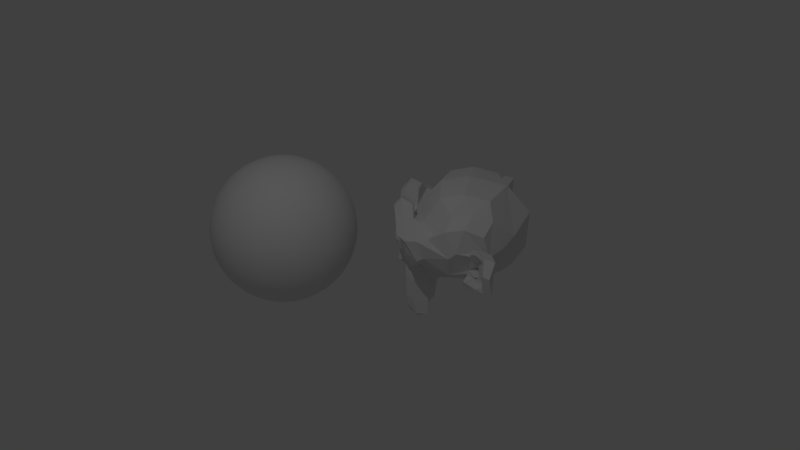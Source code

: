 # Source: cubeMapLodFactor.blend  (saved by Blender 2.78.5; exported with 4.5.12 LTS)
import bpy
from mathutils import Matrix  # noqa: F401  (used for matrix-valued properties, if any)

bpy.ops.wm.read_factory_settings(use_empty=True)
scene = bpy.context.scene
scene.name = 'Scene'

# ---- collections
col_collection_1 = bpy.data.collections.new('Collection 1'); scene.collection.children.link(col_collection_1)
col_collection_2 = bpy.data.collections.new('Collection 2'); scene.collection.children.link(col_collection_2)
col_collection_2.hide_render = True
col_collection_2.hide_viewport = True

# ---- materials (node trees are filled in below, after node groups)
mat_material_001 = bpy.data.materials.new('Material.001')
mat_material_001.alpha_threshold = 0.0
mat_material_001.use_transparent_shadow = False
mat_material_001.roughness = 0.5
mat_material = bpy.data.materials.new('Material')
mat_material.alpha_threshold = 0.0
mat_material.use_transparent_shadow = False
mat_material.roughness = 0.5
mat_material.line_color = (0.0, 0.0, 0.0, 1.0)

# ---- material node trees

# ---- world
world_world = bpy.data.worlds.new('World'); scene.world = world_world
world_world.color = (0.05088, 0.05088, 0.05088)
world_world.use_sun_shadow = False
world_world.sun_shadow_jitter_overblur = 0.0
world_world.cycles.sampling_method = 'MANUAL'

# ---- cameras
cam_camera = bpy.data.cameras.new('Camera')
cam_camera.clip_end = 100.0
cam_camera.lens = 35.0
cam_camera.sensor_width = 32.0
cam_camera.sensor_height = 18.0
cam_camera.ortho_scale = 7.314
cam_camera.dof.focus_distance = 0.0
cam_camera.dof.aperture_fstop = 128.0

# ---- lights
light_lamp = bpy.data.lights.new('Lamp', 'POINT')
light_lamp.transmission_factor = 0.0
light_lamp.cutoff_distance = 30.0
light_lamp.energy = 100.0
light_lamp.shadow_buffer_clip_start = 1.001
light_lamp.shadow_soft_size = 0.1
light_lamp.shadow_maximum_resolution = 0.006
light_lamp.use_absolute_resolution = True

# ---- meshes
me_sphere = bpy.data.meshes.new('Sphere')
me_sphere.from_pydata([(0.0, -3.258e-07, -1.0), (0.03806, 0.1913, 0.9808), (0.07466, 0.3753, 0.9239), (0.1084, 0.5449, 0.8315), (0.1379, 0.6935, 0.7071), (0.1622, 0.8155, 0.5556), (0.1802, 0.9061, 0.3827), (0.1913, 0.9619, 0.1951), (0.1951, 0.9808, 7.55e-08), (0.1913, 0.9619, -0.1951), (0.1802, 0.9061, -0.3827), (0.1622, 0.8155, -0.5556), (0.1379, 0.6935, -0.7071), (0.1084, 0.5449, -0.8315), (0.07466, 0.3753, -0.9239), (0.03806, 0.1913, -0.9808), (0.07466, 0.1802, 0.9808), (0.1464, 0.3536, 0.9239), (0.2126, 0.5133, 0.8315), (0.2706, 0.6533, 0.7071), (0.3182, 0.7682, 0.5556), (0.3536, 0.8536, 0.3827), (0.3753, 0.9061, 0.1951), (0.3827, 0.9239, 7.55e-08), (0.3753, 0.9061, -0.1951), (0.3536, 0.8536, -0.3827), (0.3182, 0.7682, -0.5556), (0.2706, 0.6533, -0.7071), (0.2126, 0.5133, -0.8315), (0.1464, 0.3536, -0.9239), (0.07466, 0.1802, -0.9808), (0.1084, 0.1622, 0.9808), (0.2126, 0.3182, 0.9239), (0.3087, 0.4619, 0.8315), (0.3928, 0.5879, 0.7071), (0.4619, 0.6913, 0.5556), (0.5133, 0.7682, 0.3827), (0.5449, 0.8155, 0.1951), (0.5556, 0.8315, 7.55e-08), (0.5449, 0.8155, -0.1951), (0.5133, 0.7682, -0.3827), (0.4619, 0.6913, -0.5556), (0.3928, 0.5879, -0.7071), (0.3087, 0.4619, -0.8315), (0.2126, 0.3182, -0.9239), (0.1084, 0.1622, -0.9808), (0.1379, 0.1379, 0.9808), (0.2706, 0.2706, 0.9239), (0.3928, 0.3928, 0.8315), (0.5, 0.5, 0.7071), (0.5879, 0.5879, 0.5556), (0.6533, 0.6533, 0.3827), (0.6935, 0.6935, 0.1951), (0.7071, 0.7071, 7.55e-08), (0.6935, 0.6935, -0.1951), (0.6533, 0.6533, -0.3827), (0.5879, 0.5879, -0.5556), (0.5, 0.5, -0.7071), (0.3928, 0.3928, -0.8315), (0.2706, 0.2706, -0.9239), (0.1379, 0.1379, -0.9808), (0.1622, 0.1084, 0.9808), (0.3182, 0.2126, 0.9239), (0.4619, 0.3087, 0.8315), (0.5879, 0.3928, 0.7071), (0.6913, 0.4619, 0.5556), (0.7682, 0.5133, 0.3827), (0.8155, 0.5449, 0.1951), (0.8315, 0.5556, 7.55e-08), (0.8155, 0.5449, -0.1951), (0.7682, 0.5133, -0.3827), (0.6913, 0.4619, -0.5556), (0.5879, 0.3928, -0.7071), (0.4619, 0.3087, -0.8315), (0.3182, 0.2126, -0.9239), (0.1622, 0.1084, -0.9808), (0.1802, 0.07466, 0.9808), (0.3536, 0.1464, 0.9239), (0.5133, 0.2126, 0.8315), (0.6533, 0.2706, 0.7071), (0.7682, 0.3182, 0.5556), (0.8536, 0.3536, 0.3827), (0.9061, 0.3753, 0.1951), (0.9239, 0.3827, 7.55e-08), (0.9061, 0.3753, -0.1951), (0.8536, 0.3536, -0.3827), (0.7682, 0.3182, -0.5556), (0.6533, 0.2706, -0.7071), (0.5133, 0.2126, -0.8315), (0.3536, 0.1464, -0.9239), (0.1802, 0.07466, -0.9808), (0.1913, 0.03806, 0.9808), (0.3753, 0.07466, 0.9239), (0.5449, 0.1084, 0.8315), (0.6935, 0.1379, 0.7071), (0.8155, 0.1622, 0.5556), (0.9061, 0.1802, 0.3827), (0.9619, 0.1913, 0.1951), (0.9808, 0.1951, 7.55e-08), (0.9619, 0.1913, -0.1951), (0.9061, 0.1802, -0.3827), (0.8155, 0.1622, -0.5556), (0.6935, 0.1379, -0.7071), (0.5449, 0.1084, -0.8315), (0.3753, 0.07466, -0.9239), (0.1913, 0.03806, -0.9808), (0.1951, -3.266e-07, 0.9808), (0.3827, -3.192e-07, 0.9239), (0.5556, -3.117e-07, 0.8315), (0.7071, -3.192e-07, 0.7071), (0.8315, -3.341e-07, 0.5556), (0.9239, -2.745e-07, 0.3827), (0.9808, -3.937e-07, 0.1951), (1.0, -3.788e-07, 7.55e-08), (0.9808, -3.937e-07, -0.1951), (0.9239, -2.298e-07, -0.3827), (0.8315, -3.341e-07, -0.5556), (0.7071, -3.192e-07, -0.7071), (0.5556, -3.415e-07, -0.8315), (0.3827, -3.043e-07, -0.9239), (0.1951, -3.08e-07, -0.9808), (0.1913, -0.03806, 0.9808), (0.3753, -0.07466, 0.9239), (0.5449, -0.1084, 0.8315), (0.6935, -0.138, 0.7071), (0.8155, -0.1622, 0.5556), (0.9061, -0.1802, 0.3827), (0.9619, -0.1913, 0.1951), (0.9808, -0.1951, 7.55e-08), (0.9619, -0.1913, -0.1951), (0.9061, -0.1802, -0.3827), (0.8155, -0.1622, -0.5556), (0.6935, -0.138, -0.7071), (0.5449, -0.1084, -0.8315), (0.3753, -0.07466, -0.9239), (0.1913, -0.03806, -0.9808), (0.1802, -0.07466, 0.9808), (0.3536, -0.1464, 0.9239), (0.5133, -0.2126, 0.8315), (0.6533, -0.2706, 0.7071), (0.7682, -0.3182, 0.5556), (0.8536, -0.3536, 0.3827), (0.9061, -0.3753, 0.1951), (0.9239, -0.3827, 7.55e-08), (0.9061, -0.3753, -0.1951), (0.8536, -0.3536, -0.3827), (0.7682, -0.3182, -0.5556), (0.6533, -0.2706, -0.7071), (0.5133, -0.2126, -0.8315), (0.3536, -0.1464, -0.9239), (0.1802, -0.07466, -0.9808), (0.1622, -0.1084, 0.9808), (0.3182, -0.2126, 0.9239), (0.4619, -0.3087, 0.8315), (0.5879, -0.3928, 0.7071), (0.6913, -0.4619, 0.5556), (0.7682, -0.5133, 0.3827), (0.8155, -0.5449, 0.1951), (0.8315, -0.5556, 7.55e-08), (0.8155, -0.5449, -0.1951), (0.7682, -0.5133, -0.3827), (0.6913, -0.4619, -0.5556), (0.5879, -0.3928, -0.7071), (0.4619, -0.3087, -0.8315), (0.3182, -0.2126, -0.9239), (0.1622, -0.1084, -0.9808), (0.1379, -0.138, 0.9808), (0.2706, -0.2706, 0.9239), (0.3928, -0.3928, 0.8315), (0.5, -0.5, 0.7071), (0.5879, -0.5879, 0.5556), (0.6533, -0.6533, 0.3827), (0.6935, -0.6935, 0.1951), (0.7071, -0.7071, 7.55e-08), (0.6935, -0.6935, -0.1951), (0.6533, -0.6533, -0.3827), (0.5879, -0.5879, -0.5556), (0.5, -0.5, -0.7071), (0.3928, -0.3928, -0.8315), (0.2706, -0.2706, -0.9239), (0.1379, -0.138, -0.9808), (0.1084, -0.1622, 0.9808), (0.2126, -0.3182, 0.9239), (0.3087, -0.4619, 0.8315), (0.3928, -0.5879, 0.7071), (0.4619, -0.6913, 0.5556), (0.5133, -0.7682, 0.3827), (0.5449, -0.8155, 0.1951), (0.5556, -0.8315, 7.55e-08), (0.5449, -0.8155, -0.1951), (0.5133, -0.7682, -0.3827), (0.4619, -0.6913, -0.5556), (0.3928, -0.5879, -0.7071), (0.3087, -0.4619, -0.8315), (0.2126, -0.3182, -0.9239), (0.1084, -0.1622, -0.9808), (0.07466, -0.1802, 0.9808), (0.1464, -0.3536, 0.9239), (0.2126, -0.5133, 0.8315), (0.2706, -0.6533, 0.7071), (0.3182, -0.7682, 0.5556), (0.3536, -0.8536, 0.3827), (0.3753, -0.9061, 0.1951), (0.3827, -0.9239, 7.55e-08), (0.3753, -0.9061, -0.1951), (0.3536, -0.8536, -0.3827), (0.3182, -0.7682, -0.5556), (0.2706, -0.6533, -0.7071), (0.2126, -0.5133, -0.8315), (0.1464, -0.3536, -0.9239), (0.07466, -0.1802, -0.9808), (0.03806, -0.1913, 0.9808), (0.07466, -0.3753, 0.9239), (0.1084, -0.5449, 0.8315), (0.1379, -0.6935, 0.7071), (0.1622, -0.8155, 0.5556), (0.1802, -0.9061, 0.3827), (0.1913, -0.9619, 0.1951), (0.1951, -0.9808, 7.55e-08), (0.1913, -0.9619, -0.1951), (0.1802, -0.9061, -0.3827), (0.1622, -0.8155, -0.5556), (0.1379, -0.6935, -0.7071), (0.1084, -0.5449, -0.8315), (0.07466, -0.3753, -0.9239), (0.03806, -0.1913, -0.9808), (-7.212e-09, -0.1951, 0.9808), (4.122e-08, -0.3827, 0.9239), (2.632e-08, -0.5556, 0.8315), (-2.584e-08, -0.7071, 0.7071), (-8.544e-08, -0.8315, 0.5556), (6.357e-08, -0.9239, 0.3827), (-8.544e-08, -0.9808, 0.1951), (-1.003e-07, -1.0, 7.55e-08), (-8.544e-08, -0.9808, -0.1951), (6.357e-08, -0.9239, -0.3827), (-8.544e-08, -0.8315, -0.5556), (-2.584e-08, -0.7071, -0.7071), (-1.094e-08, -0.5556, -0.8315), (3.964e-09, -0.3827, -0.9239), (3.964e-09, -0.1951, -0.9808), (-0.03806, -0.1913, 0.9808), (-0.07466, -0.3753, 0.9239), (-0.1084, -0.5449, 0.8315), (-0.1379, -0.6935, 0.7071), (-0.1622, -0.8155, 0.5556), (-0.1802, -0.9061, 0.3827), (-0.1913, -0.9619, 0.1951), (-0.1951, -0.9808, 7.55e-08), (-0.1913, -0.9619, -0.1951), (-0.1802, -0.9061, -0.3827), (-0.1622, -0.8155, -0.5556), (-0.1379, -0.6935, -0.7071), (-0.1084, -0.5449, -0.8315), (-0.07466, -0.3753, -0.9239), (-0.03806, -0.1913, -0.9808), (-1.247e-07, -6.269e-07, 1.0), (-0.07466, -0.1802, 0.9808), (-0.1464, -0.3536, 0.9239), (-0.2126, -0.5133, 0.8315), (-0.2706, -0.6533, 0.7071), (-0.3182, -0.7682, 0.5556), (-0.3536, -0.8536, 0.3827), (-0.3753, -0.9061, 0.1951), (-0.3827, -0.9239, 7.55e-08), (-0.3753, -0.9061, -0.1951), (-0.3536, -0.8536, -0.3827), (-0.3182, -0.7682, -0.5556), (-0.2706, -0.6533, -0.7071), (-0.2126, -0.5133, -0.8315), (-0.1464, -0.3536, -0.9239), (-0.07466, -0.1802, -0.9808), (-0.1084, -0.1622, 0.9808), (-0.2126, -0.3182, 0.9239), (-0.3087, -0.4619, 0.8315), (-0.3928, -0.5879, 0.7071), (-0.4619, -0.6913, 0.5556), (-0.5133, -0.7682, 0.3827), (-0.5449, -0.8155, 0.1951), (-0.5556, -0.8315, 7.55e-08), (-0.5449, -0.8155, -0.1951), (-0.5133, -0.7682, -0.3827), (-0.4619, -0.6913, -0.5556), (-0.3928, -0.5879, -0.7071), (-0.3087, -0.4619, -0.8315), (-0.2126, -0.3182, -0.9239), (-0.1084, -0.1622, -0.9808), (-0.1379, -0.138, 0.9808), (-0.2706, -0.2706, 0.9239), (-0.3928, -0.3928, 0.8315), (-0.5, -0.5, 0.7071), (-0.5879, -0.5879, 0.5556), (-0.6533, -0.6533, 0.3827), (-0.6935, -0.6935, 0.1951), (-0.7071, -0.7071, 7.55e-08), (-0.6935, -0.6935, -0.1951), (-0.6533, -0.6533, -0.3827), (-0.5879, -0.5879, -0.5556), (-0.5, -0.5, -0.7071), (-0.3928, -0.3928, -0.8315), (-0.2706, -0.2706, -0.9239), (-0.1379, -0.1379, -0.9808), (-0.1622, -0.1084, 0.9808), (-0.3182, -0.2126, 0.9239), (-0.4619, -0.3087, 0.8315), (-0.5879, -0.3928, 0.7071), (-0.6913, -0.4619, 0.5556), (-0.7682, -0.5133, 0.3827), (-0.8155, -0.5449, 0.1951), (-0.8315, -0.5556, 7.55e-08), (-0.8155, -0.5449, -0.1951), (-0.7682, -0.5133, -0.3827), (-0.6913, -0.4619, -0.5556), (-0.5879, -0.3928, -0.7071), (-0.4619, -0.3087, -0.8315), (-0.3182, -0.2126, -0.9239), (-0.1622, -0.1084, -0.9808), (-0.1802, -0.07466, 0.9808), (-0.3536, -0.1464, 0.9239), (-0.5133, -0.2126, 0.8315), (-0.6533, -0.2706, 0.7071), (-0.7682, -0.3182, 0.5556), (-0.8536, -0.3536, 0.3827), (-0.9061, -0.3753, 0.1951), (-0.9239, -0.3827, 7.55e-08), (-0.9061, -0.3753, -0.1951), (-0.8536, -0.3536, -0.3827), (-0.7682, -0.3182, -0.5556), (-0.6533, -0.2706, -0.7071), (-0.5133, -0.2126, -0.8315), (-0.3536, -0.1464, -0.9239), (-0.1802, -0.07466, -0.9808), (-0.1913, -0.03806, 0.9808), (-0.3753, -0.07466, 0.9239), (-0.5449, -0.1084, 0.8315), (-0.6935, -0.1379, 0.7071), (-0.8155, -0.1622, 0.5556), (-0.9061, -0.1802, 0.3827), (-0.9619, -0.1913, 0.1951), (-0.9808, -0.1951, 7.55e-08), (-0.9619, -0.1913, -0.1951), (-0.9061, -0.1802, -0.3827), (-0.8155, -0.1622, -0.5556), (-0.6935, -0.1379, -0.7071), (-0.5449, -0.1084, -0.8315), (-0.3753, -0.07466, -0.9239), (-0.1913, -0.03806, -0.9808), (-0.1951, -3.117e-07, 0.9808), (-0.3827, -2.819e-07, 0.9239), (-0.5556, -2.819e-07, 0.8315), (-0.7071, -1.851e-07, 0.7071), (-0.8315, -1.404e-07, 0.5556), (-0.9239, -3.192e-07, 0.3827), (-0.9808, -9.567e-08, 0.1951), (-1.0, -1.404e-07, 7.55e-08), (-0.9808, -9.567e-08, -0.1951), (-0.9239, -3.192e-07, -0.3827), (-0.8315, -1.404e-07, -0.5556), (-0.7071, -1.851e-07, -0.7071), (-0.5556, -2.596e-07, -0.8315), (-0.3827, -2.521e-07, -0.9239), (-0.1951, -3.155e-07, -0.9808), (-0.1913, 0.03806, 0.9808), (-0.3753, 0.07466, 0.9239), (-0.5449, 0.1084, 0.8315), (-0.6935, 0.1379, 0.7071), (-0.8155, 0.1622, 0.5556), (-0.9061, 0.1802, 0.3827), (-0.9619, 0.1913, 0.1951), (-0.9808, 0.1951, 7.55e-08), (-0.9619, 0.1913, -0.1951), (-0.9061, 0.1802, -0.3827), (-0.8155, 0.1622, -0.5556), (-0.6935, 0.1379, -0.7071), (-0.5449, 0.1084, -0.8315), (-0.3753, 0.07466, -0.9239), (-0.1913, 0.03806, -0.9808), (-0.1802, 0.07466, 0.9808), (-0.3536, 0.1464, 0.9239), (-0.5133, 0.2126, 0.8315), (-0.6533, 0.2706, 0.7071), (-0.7682, 0.3182, 0.5556), (-0.8536, 0.3536, 0.3827), (-0.9061, 0.3753, 0.1951), (-0.9239, 0.3827, 7.55e-08), (-0.9061, 0.3753, -0.1951), (-0.8536, 0.3536, -0.3827), (-0.7682, 0.3182, -0.5556), (-0.6533, 0.2706, -0.7071), (-0.5133, 0.2126, -0.8315), (-0.3536, 0.1464, -0.9239), (-0.1802, 0.07466, -0.9808), (-0.1622, 0.1084, 0.9808), (-0.3182, 0.2126, 0.9239), (-0.4619, 0.3087, 0.8315), (-0.5879, 0.3928, 0.7071), (-0.6913, 0.4619, 0.5556), (-0.7682, 0.5133, 0.3827), (-0.8155, 0.5449, 0.1951), (-0.8315, 0.5556, 7.55e-08), (-0.8155, 0.5449, -0.1951), (-0.7682, 0.5133, -0.3827), (-0.6913, 0.4619, -0.5556), (-0.5879, 0.3928, -0.7071), (-0.4619, 0.3087, -0.8315), (-0.3182, 0.2126, -0.9239), (-0.1622, 0.1084, -0.9808), (-0.1379, 0.1379, 0.9808), (-0.2706, 0.2706, 0.9239), (-0.3928, 0.3928, 0.8315), (-0.5, 0.5, 0.7071), (-0.5879, 0.5879, 0.5556), (-0.6533, 0.6533, 0.3827), (-0.6935, 0.6935, 0.1951), (-0.7071, 0.7071, 7.55e-08), (-0.6935, 0.6935, -0.1951), (-0.6533, 0.6533, -0.3827), (-0.5879, 0.5879, -0.5556), (-0.5, 0.5, -0.7071), (-0.3928, 0.3928, -0.8315), (-0.2706, 0.2706, -0.9239), (-0.1379, 0.1379, -0.9808), (-0.1084, 0.1622, 0.9808), (-0.2126, 0.3182, 0.9239), (-0.3087, 0.4619, 0.8315), (-0.3928, 0.5879, 0.7071), (-0.4619, 0.6913, 0.5556), (-0.5133, 0.7682, 0.3827), (-0.5449, 0.8155, 0.1951), (-0.5556, 0.8315, 7.55e-08), (-0.5449, 0.8155, -0.1951), (-0.5133, 0.7682, -0.3827), (-0.4619, 0.6913, -0.5556), (-0.3928, 0.5879, -0.7071), (-0.3087, 0.4619, -0.8315), (-0.2126, 0.3182, -0.9239), (-0.1084, 0.1622, -0.9808), (-0.07466, 0.1802, 0.9808), (-0.1464, 0.3536, 0.9239), (-0.2126, 0.5133, 0.8315), (-0.2706, 0.6533, 0.7071), (-0.3182, 0.7682, 0.5556), (-0.3536, 0.8536, 0.3827), (-0.3753, 0.9061, 0.1951), (-0.3827, 0.9239, 7.55e-08), (-0.3753, 0.9061, -0.1951), (-0.3536, 0.8536, -0.3827), (-0.3182, 0.7682, -0.5556), (-0.2706, 0.6533, -0.7071), (-0.2126, 0.5133, -0.8315), (-0.1464, 0.3536, -0.9239), (-0.07466, 0.1802, -0.9808), (-0.03806, 0.1913, 0.9808), (-0.07466, 0.3753, 0.9239), (-0.1084, 0.5449, 0.8315), (-0.1379, 0.6935, 0.7071), (-0.1622, 0.8155, 0.5556), (-0.1802, 0.9061, 0.3827), (-0.1913, 0.9619, 0.1951), (-0.1951, 0.9808, 7.55e-08), (-0.1913, 0.9619, -0.1951), (-0.1802, 0.9061, -0.3827), (-0.1622, 0.8155, -0.5556), (-0.1379, 0.6935, -0.7071), (-0.1084, 0.5449, -0.8315), (-0.07466, 0.3753, -0.9239), (-0.03806, 0.1913, -0.9808), (3.749e-08, 0.1951, 0.9808), (7.847e-08, 0.3827, 0.9239), (1.083e-07, 0.5556, 0.8315), (1.53e-07, 0.7071, 0.7071), (2.722e-07, 0.8315, 0.5556), (6.357e-08, 0.9239, 0.3827), (2.573e-07, 0.9808, 0.1951), (2.722e-07, 1.0, 7.55e-08), (2.573e-07, 0.9808, -0.1951), (6.357e-08, 0.9239, -0.3827), (2.722e-07, 0.8315, -0.5556), (1.53e-07, 0.7071, -0.7071), (1.232e-07, 0.5556, -0.8315), (7.847e-08, 0.3827, -0.9239), (1.514e-08, 0.1951, -0.9808)], [], [(475, 474, 8, 9), (468, 467, 1, 2), (476, 475, 9, 10), (469, 468, 2, 3), (477, 476, 10, 11), (470, 469, 3, 4), (478, 477, 11, 12), (471, 470, 4, 5), (479, 478, 12, 13), (472, 471, 5, 6), (480, 479, 13, 14), (473, 472, 6, 7), (481, 480, 14, 15), (474, 473, 7, 8), (467, 256, 1), (0, 481, 15), (15, 14, 29, 30), (8, 7, 22, 23), (1, 256, 16), (0, 15, 30), (9, 8, 23, 24), (2, 1, 16, 17), (10, 9, 24, 25), (3, 2, 17, 18), (11, 10, 25, 26), (4, 3, 18, 19), (12, 11, 26, 27), (5, 4, 19, 20), (13, 12, 27, 28), (6, 5, 20, 21), (14, 13, 28, 29), (7, 6, 21, 22), (27, 26, 41, 42), (20, 19, 34, 35), (28, 27, 42, 43), (21, 20, 35, 36), (29, 28, 43, 44), (22, 21, 36, 37), (30, 29, 44, 45), (23, 22, 37, 38), (16, 256, 31), (0, 30, 45), (24, 23, 38, 39), (17, 16, 31, 32), (25, 24, 39, 40), (18, 17, 32, 33), (26, 25, 40, 41), (19, 18, 33, 34), (31, 256, 46), (0, 45, 60), (39, 38, 53, 54), (32, 31, 46, 47), (40, 39, 54, 55), (33, 32, 47, 48), (41, 40, 55, 56), (34, 33, 48, 49), (42, 41, 56, 57), (35, 34, 49, 50), (43, 42, 57, 58), (36, 35, 50, 51), (44, 43, 58, 59), (37, 36, 51, 52), (45, 44, 59, 60), (38, 37, 52, 53), (50, 49, 64, 65), (58, 57, 72, 73), (51, 50, 65, 66), (59, 58, 73, 74), (52, 51, 66, 67), (60, 59, 74, 75), (53, 52, 67, 68), (46, 256, 61), (0, 60, 75), (54, 53, 68, 69), (47, 46, 61, 62), (55, 54, 69, 70), (48, 47, 62, 63), (56, 55, 70, 71), (49, 48, 63, 64), (57, 56, 71, 72), (69, 68, 83, 84), (62, 61, 76, 77), (70, 69, 84, 85), (63, 62, 77, 78), (71, 70, 85, 86), (64, 63, 78, 79), (72, 71, 86, 87), (65, 64, 79, 80), (73, 72, 87, 88), (66, 65, 80, 81), (74, 73, 88, 89), (67, 66, 81, 82), (75, 74, 89, 90), (68, 67, 82, 83), (61, 256, 76), (0, 75, 90), (88, 87, 102, 103), (81, 80, 95, 96), (89, 88, 103, 104), (82, 81, 96, 97), (90, 89, 104, 105), (83, 82, 97, 98), (76, 256, 91), (0, 90, 105), (84, 83, 98, 99), (77, 76, 91, 92), (85, 84, 99, 100), (78, 77, 92, 93), (86, 85, 100, 101), (79, 78, 93, 94), (87, 86, 101, 102), (80, 79, 94, 95), (92, 91, 106, 107), (100, 99, 114, 115), (93, 92, 107, 108), (101, 100, 115, 116), (94, 93, 108, 109), (102, 101, 116, 117), (95, 94, 109, 110), (103, 102, 117, 118), (96, 95, 110, 111), (104, 103, 118, 119), (97, 96, 111, 112), (105, 104, 119, 120), (98, 97, 112, 113), (91, 256, 106), (0, 105, 120), (99, 98, 113, 114), (111, 110, 125, 126), (119, 118, 133, 134), (112, 111, 126, 127), (120, 119, 134, 135), (113, 112, 127, 128), (106, 256, 121), (0, 120, 135), (114, 113, 128, 129), (107, 106, 121, 122), (115, 114, 129, 130), (108, 107, 122, 123), (116, 115, 130, 131), (109, 108, 123, 124), (117, 116, 131, 132), (110, 109, 124, 125), (118, 117, 132, 133), (130, 129, 144, 145), (123, 122, 137, 138), (131, 130, 145, 146), (124, 123, 138, 139), (132, 131, 146, 147), (125, 124, 139, 140), (133, 132, 147, 148), (126, 125, 140, 141), (134, 133, 148, 149), (127, 126, 141, 142), (135, 134, 149, 150), (128, 127, 142, 143), (121, 256, 136), (0, 135, 150), (129, 128, 143, 144), (122, 121, 136, 137), (149, 148, 163, 164), (142, 141, 156, 157), (150, 149, 164, 165), (143, 142, 157, 158), (136, 256, 151), (0, 150, 165), (144, 143, 158, 159), (137, 136, 151, 152), (145, 144, 159, 160), (138, 137, 152, 153), (146, 145, 160, 161), (139, 138, 153, 154), (147, 146, 161, 162), (140, 139, 154, 155), (148, 147, 162, 163), (141, 140, 155, 156), (161, 160, 175, 176), (154, 153, 168, 169), (162, 161, 176, 177), (155, 154, 169, 170), (163, 162, 177, 178), (156, 155, 170, 171), (164, 163, 178, 179), (157, 156, 171, 172), (165, 164, 179, 180), (158, 157, 172, 173), (151, 256, 166), (0, 165, 180), (159, 158, 173, 174), (152, 151, 166, 167), (160, 159, 174, 175), (153, 152, 167, 168), (180, 179, 194, 195), (173, 172, 187, 188), (166, 256, 181), (0, 180, 195), (174, 173, 188, 189), (167, 166, 181, 182), (175, 174, 189, 190), (168, 167, 182, 183), (176, 175, 190, 191), (169, 168, 183, 184), (177, 176, 191, 192), (170, 169, 184, 185), (178, 177, 192, 193), (171, 170, 185, 186), (179, 178, 193, 194), (172, 171, 186, 187), (184, 183, 198, 199), (192, 191, 206, 207), (185, 184, 199, 200), (193, 192, 207, 208), (186, 185, 200, 201), (194, 193, 208, 209), (187, 186, 201, 202), (195, 194, 209, 210), (188, 187, 202, 203), (181, 256, 196), (0, 195, 210), (189, 188, 203, 204), (182, 181, 196, 197), (190, 189, 204, 205), (183, 182, 197, 198), (191, 190, 205, 206), (203, 202, 217, 218), (196, 256, 211), (0, 210, 225), (204, 203, 218, 219), (197, 196, 211, 212), (205, 204, 219, 220), (198, 197, 212, 213), (206, 205, 220, 221), (199, 198, 213, 214), (207, 206, 221, 222), (200, 199, 214, 215), (208, 207, 222, 223), (201, 200, 215, 216), (209, 208, 223, 224), (202, 201, 216, 217), (210, 209, 224, 225), (222, 221, 236, 237), (215, 214, 229, 230), (223, 222, 237, 238), (216, 215, 230, 231), (224, 223, 238, 239), (217, 216, 231, 232), (225, 224, 239, 240), (218, 217, 232, 233), (211, 256, 226), (0, 225, 240), (219, 218, 233, 234), (212, 211, 226, 227), (220, 219, 234, 235), (213, 212, 227, 228), (221, 220, 235, 236), (214, 213, 228, 229), (226, 256, 241), (0, 240, 255), (234, 233, 248, 249), (227, 226, 241, 242), (235, 234, 249, 250), (228, 227, 242, 243), (236, 235, 250, 251), (229, 228, 243, 244), (237, 236, 251, 252), (230, 229, 244, 245), (238, 237, 252, 253), (231, 230, 245, 246), (239, 238, 253, 254), (232, 231, 246, 247), (240, 239, 254, 255), (233, 232, 247, 248), (245, 244, 260, 261), (253, 252, 268, 269), (246, 245, 261, 262), (254, 253, 269, 270), (247, 246, 262, 263), (255, 254, 270, 271), (248, 247, 263, 264), (241, 256, 257), (0, 255, 271), (249, 248, 264, 265), (242, 241, 257, 258), (250, 249, 265, 266), (243, 242, 258, 259), (251, 250, 266, 267), (244, 243, 259, 260), (252, 251, 267, 268), (265, 264, 279, 280), (258, 257, 272, 273), (266, 265, 280, 281), (259, 258, 273, 274), (267, 266, 281, 282), (260, 259, 274, 275), (268, 267, 282, 283), (261, 260, 275, 276), (269, 268, 283, 284), (262, 261, 276, 277), (270, 269, 284, 285), (263, 262, 277, 278), (271, 270, 285, 286), (264, 263, 278, 279), (257, 256, 272), (0, 271, 286), (284, 283, 298, 299), (277, 276, 291, 292), (285, 284, 299, 300), (278, 277, 292, 293), (286, 285, 300, 301), (279, 278, 293, 294), (272, 256, 287), (0, 286, 301), (280, 279, 294, 295), (273, 272, 287, 288), (281, 280, 295, 296), (274, 273, 288, 289), (282, 281, 296, 297), (275, 274, 289, 290), (283, 282, 297, 298), (276, 275, 290, 291), (296, 295, 310, 311), (289, 288, 303, 304), (297, 296, 311, 312), (290, 289, 304, 305), (298, 297, 312, 313), (291, 290, 305, 306), (299, 298, 313, 314), (292, 291, 306, 307), (300, 299, 314, 315), (293, 292, 307, 308), (301, 300, 315, 316), (294, 293, 308, 309), (287, 256, 302), (0, 301, 316), (295, 294, 309, 310), (288, 287, 302, 303), (315, 314, 329, 330), (308, 307, 322, 323), (316, 315, 330, 331), (309, 308, 323, 324), (302, 256, 317), (0, 316, 331), (310, 309, 324, 325), (303, 302, 317, 318), (311, 310, 325, 326), (304, 303, 318, 319), (312, 311, 326, 327), (305, 304, 319, 320), (313, 312, 327, 328), (306, 305, 320, 321), (314, 313, 328, 329), (307, 306, 321, 322), (319, 318, 333, 334), (327, 326, 341, 342), (320, 319, 334, 335), (328, 327, 342, 343), (321, 320, 335, 336), (329, 328, 343, 344), (322, 321, 336, 337), (330, 329, 344, 345), (323, 322, 337, 338), (331, 330, 345, 346), (324, 323, 338, 339), (317, 256, 332), (0, 331, 346), (325, 324, 339, 340), (318, 317, 332, 333), (326, 325, 340, 341), (338, 337, 352, 353), (346, 345, 360, 361), (339, 338, 353, 354), (332, 256, 347), (0, 346, 361), (340, 339, 354, 355), (333, 332, 347, 348), (341, 340, 355, 356), (334, 333, 348, 349), (342, 341, 356, 357), (335, 334, 349, 350), (343, 342, 357, 358), (336, 335, 350, 351), (344, 343, 358, 359), (337, 336, 351, 352), (345, 344, 359, 360), (357, 356, 371, 372), (350, 349, 364, 365), (358, 357, 372, 373), (351, 350, 365, 366), (359, 358, 373, 374), (352, 351, 366, 367), (360, 359, 374, 375), (353, 352, 367, 368), (361, 360, 375, 376), (354, 353, 368, 369), (347, 256, 362), (0, 361, 376), (355, 354, 369, 370), (348, 347, 362, 363), (356, 355, 370, 371), (349, 348, 363, 364), (376, 375, 390, 391), (369, 368, 383, 384), (362, 256, 377), (0, 376, 391), (370, 369, 384, 385), (363, 362, 377, 378), (371, 370, 385, 386), (364, 363, 378, 379), (372, 371, 386, 387), (365, 364, 379, 380), (373, 372, 387, 388), (366, 365, 380, 381), (374, 373, 388, 389), (367, 366, 381, 382), (375, 374, 389, 390), (368, 367, 382, 383), (380, 379, 394, 395), (388, 387, 402, 403), (381, 380, 395, 396), (389, 388, 403, 404), (382, 381, 396, 397), (390, 389, 404, 405), (383, 382, 397, 398), (391, 390, 405, 406), (384, 383, 398, 399), (377, 256, 392), (0, 391, 406), (385, 384, 399, 400), (378, 377, 392, 393), (386, 385, 400, 401), (379, 378, 393, 394), (387, 386, 401, 402), (399, 398, 413, 414), (392, 256, 407), (0, 406, 421), (400, 399, 414, 415), (393, 392, 407, 408), (401, 400, 415, 416), (394, 393, 408, 409), (402, 401, 416, 417), (395, 394, 409, 410), (403, 402, 417, 418), (396, 395, 410, 411), (404, 403, 418, 419), (397, 396, 411, 412), (405, 404, 419, 420), (398, 397, 412, 413), (406, 405, 420, 421), (418, 417, 432, 433), (411, 410, 425, 426), (419, 418, 433, 434), (412, 411, 426, 427), (420, 419, 434, 435), (413, 412, 427, 428), (421, 420, 435, 436), (414, 413, 428, 429), (407, 256, 422), (0, 421, 436), (415, 414, 429, 430), (408, 407, 422, 423), (416, 415, 430, 431), (409, 408, 423, 424), (417, 416, 431, 432), (410, 409, 424, 425), (0, 436, 451), (430, 429, 444, 445), (423, 422, 437, 438), (431, 430, 445, 446), (424, 423, 438, 439), (432, 431, 446, 447), (425, 424, 439, 440), (433, 432, 447, 448), (426, 425, 440, 441), (434, 433, 448, 449), (427, 426, 441, 442), (435, 434, 449, 450), (428, 427, 442, 443), (436, 435, 450, 451), (429, 428, 443, 444), (422, 256, 437), (449, 448, 463, 464), (442, 441, 456, 457), (450, 449, 464, 465), (443, 442, 457, 458), (451, 450, 465, 466), (444, 443, 458, 459), (437, 256, 452), (0, 451, 466), (445, 444, 459, 460), (438, 437, 452, 453), (446, 445, 460, 461), (439, 438, 453, 454), (447, 446, 461, 462), (440, 439, 454, 455), (448, 447, 462, 463), (441, 440, 455, 456), (453, 452, 467, 468), (461, 460, 475, 476), (454, 453, 468, 469), (462, 461, 476, 477), (455, 454, 469, 470), (463, 462, 477, 478), (456, 455, 470, 471), (464, 463, 478, 479), (457, 456, 471, 472), (465, 464, 479, 480), (458, 457, 472, 473), (466, 465, 480, 481), (459, 458, 473, 474), (452, 256, 467), (0, 466, 481), (460, 459, 474, 475)])
me_sphere.polygons.foreach_set('use_smooth', [True] * 512)
me_sphere.materials.append(mat_material_001)
me_sphere.use_remesh_preserve_volume = False
me_sphere.use_remesh_preserve_attributes = False
me_sphere.use_mirror_vertex_groups = False
me_sphere.update()
me_suzanne = bpy.data.meshes.new('Suzanne')
me_suzanne.from_pydata([(0.4375, -0.7656, 0.1641), (-0.4375, -0.7656, 0.1641), (0.5, -0.6875, 0.09375), (-0.5, -0.6875, 0.09375), (0.5469, -0.5781, 0.05469), (-0.5469, -0.5781, 0.05469), (0.3516, -0.6172, -0.02344), (-0.3516, -0.6172, -0.02344), (0.3516, -0.7188, 0.03125), (-0.3516, -0.7188, 0.03125), (0.3516, -0.7812, 0.1328), (-0.3516, -0.7812, 0.1328), (0.2734, -0.7969, 0.1641), (-0.2734, -0.7969, 0.1641), (0.2031, -0.7422, 0.09375), (-0.2031, -0.7422, 0.09375), (0.1562, -0.6484, 0.05469), (-0.1562, -0.6484, 0.05469), (0.07812, -0.6562, 0.2422), (-0.07812, -0.6562, 0.2422), (0.1406, -0.7422, 0.2422), (-0.1406, -0.7422, 0.2422), (0.2422, -0.7969, 0.2422), (-0.2422, -0.7969, 0.2422), (0.2734, -0.7969, 0.3281), (-0.2734, -0.7969, 0.3281), (0.2031, -0.7422, 0.3906), (-0.2031, -0.7422, 0.3906), (0.1562, -0.6484, 0.4375), (-0.1562, -0.6484, 0.4375), (0.3516, -0.6172, 0.5156), (-0.3516, -0.6172, 0.5156), (0.3516, -0.7188, 0.4531), (-0.3516, -0.7188, 0.4531), (0.3516, -0.7812, 0.3594), (-0.3516, -0.7812, 0.3594), (0.4375, -0.7656, 0.3281), (-0.4375, -0.7656, 0.3281), (0.5, -0.6875, 0.3906), (-0.5, -0.6875, 0.3906), (0.5469, -0.5781, 0.4375), (-0.5469, -0.5781, 0.4375), (0.625, -0.5625, 0.2422), (-0.625, -0.5625, 0.2422), (0.5625, -0.6719, 0.2422), (-0.5625, -0.6719, 0.2422), (0.4688, -0.7578, 0.2422), (-0.4688, -0.7578, 0.2422), (0.4766, -0.7734, 0.2422), (-0.4766, -0.7734, 0.2422), (0.4453, -0.7812, 0.3359), (-0.4453, -0.7812, 0.3359), (0.3516, -0.8047, 0.375), (-0.3516, -0.8047, 0.375), (0.2656, -0.8203, 0.3359), (-0.2656, -0.8203, 0.3359), (0.2266, -0.8203, 0.2422), (-0.2266, -0.8203, 0.2422), (0.2656, -0.8203, 0.1562), (-0.2656, -0.8203, 0.1562), (0.3516, -0.8281, 0.2422), (-0.3516, -0.8281, 0.2422), (0.3516, -0.8047, 0.1172), (-0.3516, -0.8047, 0.1172), (0.4453, -0.7812, 0.1562), (-0.4453, -0.7812, 0.1562), (0.0, -0.7422, 0.4297), (0.0, -0.8203, 0.3516), (0.0, -0.7344, -0.6797), (0.0, -0.7812, -0.3203), (0.0, -0.7969, -0.1875), (0.0, -0.7188, -0.7734), (0.0, -0.6016, 0.4062), (0.0, -0.5703, 0.5703), (0.0, 0.5469, 0.8984), (0.0, 0.8516, 0.5625), (0.0, 0.8281, 0.07031), (0.0, 0.3516, -0.3828), (0.2031, -0.5625, -0.1875), (-0.2031, -0.5625, -0.1875), (0.3125, -0.5703, -0.4375), (-0.3125, -0.5703, -0.4375), (0.3516, -0.5703, -0.6953), (-0.3516, -0.5703, -0.6953), (0.3672, -0.5312, -0.8906), (-0.3672, -0.5312, -0.8906), (0.3281, -0.5234, -0.9453), (-0.3281, -0.5234, -0.9453), (0.1797, -0.5547, -0.9688), (-0.1797, -0.5547, -0.9688), (0.0, -0.5781, -0.9844), (0.4375, -0.5312, -0.1406), (-0.4375, -0.5312, -0.1406), (0.6328, -0.5391, -0.03906), (-0.6328, -0.5391, -0.03906), (0.8281, -0.4453, 0.1484), (-0.8281, -0.4453, 0.1484), (0.8594, -0.5938, 0.4297), (-0.8594, -0.5938, 0.4297), (0.7109, -0.625, 0.4844), (-0.7109, -0.625, 0.4844), (0.4922, -0.6875, 0.6016), (-0.4922, -0.6875, 0.6016), (0.3203, -0.7344, 0.7578), (-0.3203, -0.7344, 0.7578), (0.1562, -0.7578, 0.7188), (-0.1562, -0.7578, 0.7188), (0.0625, -0.75, 0.4922), (-0.0625, -0.75, 0.4922), (0.1641, -0.7734, 0.4141), (-0.1641, -0.7734, 0.4141), (0.125, -0.7656, 0.3047), (-0.125, -0.7656, 0.3047), (0.2031, -0.7422, 0.09375), (-0.2031, -0.7422, 0.09375), (0.375, -0.7031, 0.01562), (-0.375, -0.7031, 0.01562), (0.4922, -0.6719, 0.0625), (-0.4922, -0.6719, 0.0625), (0.625, -0.6484, 0.1875), (-0.625, -0.6484, 0.1875), (0.6406, -0.6484, 0.2969), (-0.6406, -0.6484, 0.2969), (0.6016, -0.6641, 0.375), (-0.6016, -0.6641, 0.375), (0.4297, -0.7188, 0.4375), (-0.4297, -0.7188, 0.4375), (0.25, -0.7578, 0.4688), (-0.25, -0.7578, 0.4688), (0.0, -0.7344, -0.7656), (0.1094, -0.7344, -0.7188), (-0.1094, -0.7344, -0.7188), (0.1172, -0.7109, -0.8359), (-0.1172, -0.7109, -0.8359), (0.0625, -0.6953, -0.8828), (-0.0625, -0.6953, -0.8828), (0.0, -0.6875, -0.8906), (0.0, -0.75, -0.1953), (0.0, -0.7422, -0.1406), (0.1016, -0.7422, -0.1484), (-0.1016, -0.7422, -0.1484), (0.125, -0.75, -0.2266), (-0.125, -0.75, -0.2266), (0.08594, -0.7422, -0.2891), (-0.08594, -0.7422, -0.2891), (0.3984, -0.6719, -0.04688), (-0.3984, -0.6719, -0.04688), (0.6172, -0.625, 0.05469), (-0.6172, -0.625, 0.05469), (0.7266, -0.6016, 0.2031), (-0.7266, -0.6016, 0.2031), (0.7422, -0.6562, 0.375), (-0.7422, -0.6562, 0.375), (0.6875, -0.7266, 0.4141), (-0.6875, -0.7266, 0.4141), (0.4375, -0.7969, 0.5469), (-0.4375, -0.7969, 0.5469), (0.3125, -0.8359, 0.6406), (-0.3125, -0.8359, 0.6406), (0.2031, -0.8516, 0.6172), (-0.2031, -0.8516, 0.6172), (0.1016, -0.8438, 0.4297), (-0.1016, -0.8438, 0.4297), (0.125, -0.8125, -0.1016), (-0.125, -0.8125, -0.1016), (0.2109, -0.7109, -0.4453), (-0.2109, -0.7109, -0.4453), (0.25, -0.6875, -0.7031), (-0.25, -0.6875, -0.7031), (0.2656, -0.6641, -0.8203), (-0.2656, -0.6641, -0.8203), (0.2344, -0.6328, -0.9141), (-0.2344, -0.6328, -0.9141), (0.1641, -0.6328, -0.9297), (-0.1641, -0.6328, -0.9297), (0.0, -0.6406, -0.9453), (0.0, -0.7266, 0.04688), (0.0, -0.7656, 0.2109), (0.3281, -0.7422, 0.4766), (-0.3281, -0.7422, 0.4766), (0.1641, -0.75, 0.1406), (-0.1641, -0.75, 0.1406), (0.1328, -0.7578, 0.2109), (-0.1328, -0.7578, 0.2109), (0.1172, -0.7344, -0.6875), (-0.1172, -0.7344, -0.6875), (0.07812, -0.75, -0.4453), (-0.07812, -0.75, -0.4453), (0.0, -0.75, -0.4453), (0.0, -0.7422, -0.3281), (0.09375, -0.7812, -0.2734), (-0.09375, -0.7812, -0.2734), (0.1328, -0.7969, -0.2266), (-0.1328, -0.7969, -0.2266), (0.1094, -0.7812, -0.1328), (-0.1094, -0.7812, -0.1328), (0.03906, -0.7812, -0.125), (-0.03906, -0.7812, -0.125), (0.0, -0.8281, -0.2031), (0.04688, -0.8125, -0.1484), (-0.04688, -0.8125, -0.1484), (0.09375, -0.8125, -0.1562), (-0.09375, -0.8125, -0.1562), (0.1094, -0.8281, -0.2266), (-0.1094, -0.8281, -0.2266), (0.07812, -0.8047, -0.25), (-0.07812, -0.8047, -0.25), (0.0, -0.8047, -0.2891), (0.2578, -0.5547, -0.3125), (-0.2578, -0.5547, -0.3125), (0.1641, -0.7109, -0.2422), (-0.1641, -0.7109, -0.2422), (0.1797, -0.7109, -0.3125), (-0.1797, -0.7109, -0.3125), (0.2344, -0.5547, -0.25), (-0.2344, -0.5547, -0.25), (0.0, -0.6875, -0.875), (0.04688, -0.6875, -0.8672), (-0.04688, -0.6875, -0.8672), (0.09375, -0.7109, -0.8203), (-0.09375, -0.7109, -0.8203), (0.09375, -0.7266, -0.7422), (-0.09375, -0.7266, -0.7422), (0.0, -0.6562, -0.7812), (0.09375, -0.6641, -0.75), (-0.09375, -0.6641, -0.75), (0.09375, -0.6406, -0.8125), (-0.09375, -0.6406, -0.8125), (0.04688, -0.6328, -0.8516), (-0.04688, -0.6328, -0.8516), (0.0, -0.6328, -0.8594), (0.1719, -0.7812, 0.2188), (-0.1719, -0.7812, 0.2188), (0.1875, -0.7734, 0.1562), (-0.1875, -0.7734, 0.1562), (0.3359, -0.7578, 0.4297), (-0.3359, -0.7578, 0.4297), (0.2734, -0.7734, 0.4219), (-0.2734, -0.7734, 0.4219), (0.4219, -0.7734, 0.3984), (-0.4219, -0.7734, 0.3984), (0.5625, -0.6953, 0.3516), (-0.5625, -0.6953, 0.3516), (0.5859, -0.6875, 0.2891), (-0.5859, -0.6875, 0.2891), (0.5781, -0.6797, 0.1953), (-0.5781, -0.6797, 0.1953), (0.4766, -0.7188, 0.1016), (-0.4766, -0.7188, 0.1016), (0.375, -0.7422, 0.0625), (-0.375, -0.7422, 0.0625), (0.2266, -0.7812, 0.1094), (-0.2266, -0.7812, 0.1094), (0.1797, -0.7812, 0.2969), (-0.1797, -0.7812, 0.2969), (0.2109, -0.7812, 0.375), (-0.2109, -0.7812, 0.375), (0.2344, -0.7578, 0.3594), (-0.2344, -0.7578, 0.3594), (0.1953, -0.7578, 0.2969), (-0.1953, -0.7578, 0.2969), (0.2422, -0.7578, 0.125), (-0.2422, -0.7578, 0.125), (0.375, -0.7266, 0.08594), (-0.375, -0.7266, 0.08594), (0.4609, -0.7031, 0.1172), (-0.4609, -0.7031, 0.1172), (0.5469, -0.6719, 0.2109), (-0.5469, -0.6719, 0.2109), (0.5547, -0.6719, 0.2812), (-0.5547, -0.6719, 0.2812), (0.5312, -0.6797, 0.3359), (-0.5312, -0.6797, 0.3359), (0.4141, -0.75, 0.3906), (-0.4141, -0.75, 0.3906), (0.2812, -0.7656, 0.3984), (-0.2812, -0.7656, 0.3984), (0.3359, -0.75, 0.4062), (-0.3359, -0.75, 0.4062), (0.2031, -0.75, 0.1719), (-0.2031, -0.75, 0.1719), (0.1953, -0.75, 0.2266), (-0.1953, -0.75, 0.2266), (0.1094, -0.6094, 0.4609), (-0.1094, -0.6094, 0.4609), (0.1953, -0.6172, 0.6641), (-0.1953, -0.6172, 0.6641), (0.3359, -0.5938, 0.6875), (-0.3359, -0.5938, 0.6875), (0.4844, -0.5547, 0.5547), (-0.4844, -0.5547, 0.5547), (0.6797, -0.4922, 0.4531), (-0.6797, -0.4922, 0.4531), (0.7969, -0.4609, 0.4062), (-0.7969, -0.4609, 0.4062), (0.7734, -0.375, 0.1641), (-0.7734, -0.375, 0.1641), (0.6016, -0.4141, 0.0), (-0.6016, -0.4141, 0.0), (0.4375, -0.4688, -0.09375), (-0.4375, -0.4688, -0.09375), (0.0, -0.2891, 0.8984), (0.0, 0.07812, 0.9844), (0.0, 0.6719, -0.1953), (0.0, -0.1875, -0.4609), (0.0, -0.4609, -0.9766), (0.0, -0.3438, -0.8047), (0.0, -0.3203, -0.5703), (0.0, -0.2812, -0.4844), (0.8516, -0.05469, 0.2344), (-0.8516, -0.05469, 0.2344), (0.8594, 0.04688, 0.3203), (-0.8594, 0.04688, 0.3203), (0.7734, 0.4375, 0.2656), (-0.7734, 0.4375, 0.2656), (0.4609, 0.7031, 0.4375), (-0.4609, 0.7031, 0.4375), (0.7344, -0.07031, -0.04688), (-0.7344, -0.07031, -0.04688), (0.5938, 0.1641, -0.125), (-0.5938, 0.1641, -0.125), (0.6406, 0.4297, -0.007812), (-0.6406, 0.4297, -0.007812), (0.3359, 0.6641, 0.05469), (-0.3359, 0.6641, 0.05469), (0.2344, -0.4062, -0.3516), (-0.2344, -0.4062, -0.3516), (0.1797, -0.2578, -0.4141), (-0.1797, -0.2578, -0.4141), (0.2891, -0.3828, -0.7109), (-0.2891, -0.3828, -0.7109), (0.25, -0.3906, -0.5), (-0.25, -0.3906, -0.5), (0.3281, -0.3984, -0.9141), (-0.3281, -0.3984, -0.9141), (0.1406, -0.3672, -0.7578), (-0.1406, -0.3672, -0.7578), (0.125, -0.3594, -0.5391), (-0.125, -0.3594, -0.5391), (0.1641, -0.4375, -0.9453), (-0.1641, -0.4375, -0.9453), (0.2188, -0.4297, -0.2812), (-0.2188, -0.4297, -0.2812), (0.2109, -0.4688, -0.2266), (-0.2109, -0.4688, -0.2266), (0.2031, -0.5, -0.1719), (-0.2031, -0.5, -0.1719), (0.2109, -0.1641, -0.3906), (-0.2109, -0.1641, -0.3906), (0.2969, 0.2656, -0.3125), (-0.2969, 0.2656, -0.3125), (0.3438, 0.5391, -0.1484), (-0.3438, 0.5391, -0.1484), (0.4531, 0.3828, 0.8672), (-0.4531, 0.3828, 0.8672), (0.4531, 0.07031, 0.9297), (-0.4531, 0.07031, 0.9297), (0.4531, -0.2344, 0.8516), (-0.4531, -0.2344, 0.8516), (0.4609, -0.4297, 0.5234), (-0.4609, -0.4297, 0.5234), (0.7266, -0.3359, 0.4062), (-0.7266, -0.3359, 0.4062), (0.6328, -0.2812, 0.4531), (-0.6328, -0.2812, 0.4531), (0.6406, -0.05469, 0.7031), (-0.6406, -0.05469, 0.7031), (0.7969, -0.125, 0.5625), (-0.7969, -0.125, 0.5625), (0.7969, 0.1172, 0.6172), (-0.7969, 0.1172, 0.6172), (0.6406, 0.1953, 0.75), (-0.6406, 0.1953, 0.75), (0.6406, 0.4453, 0.6797), (-0.6406, 0.4453, 0.6797), (0.7969, 0.3594, 0.5391), (-0.7969, 0.3594, 0.5391), (0.6172, 0.5859, 0.3281), (-0.6172, 0.5859, 0.3281), (0.4844, 0.5469, 0.02344), (-0.4844, 0.5469, 0.02344), (0.8203, 0.2031, 0.3281), (-0.8203, 0.2031, 0.3281), (0.4062, -0.1484, -0.1719), (-0.4062, -0.1484, -0.1719), (0.4297, 0.2109, -0.1953), (-0.4297, 0.2109, -0.1953), (0.8906, 0.2344, 0.4062), (-0.8906, 0.2344, 0.4062), (0.7734, 0.125, -0.1406), (-0.7734, 0.125, -0.1406), (1.039, 0.3281, -0.1016), (-1.039, 0.3281, -0.1016), (1.281, 0.4297, 0.05469), (-1.281, 0.4297, 0.05469), (1.352, 0.4219, 0.3203), (-1.352, 0.4219, 0.3203), (1.234, 0.4219, 0.5078), (-1.234, 0.4219, 0.5078), (1.023, 0.3125, 0.4766), (-1.023, 0.3125, 0.4766), (1.016, 0.2891, 0.4141), (-1.016, 0.2891, 0.4141), (1.188, 0.3906, 0.4375), (-1.188, 0.3906, 0.4375), (1.266, 0.4062, 0.2891), (-1.266, 0.4062, 0.2891), (1.211, 0.4062, 0.07812), (-1.211, 0.4062, 0.07812), (1.031, 0.3047, -0.03906), (-1.031, 0.3047, -0.03906), (0.8281, 0.1328, -0.07031), (-0.8281, 0.1328, -0.07031), (0.9219, 0.2188, 0.3594), (-0.9219, 0.2188, 0.3594), (0.9453, 0.2891, 0.3047), (-0.9453, 0.2891, 0.3047), (0.8828, 0.2109, -0.02344), (-0.8828, 0.2109, -0.02344), (1.039, 0.3672, 0.0), (-1.039, 0.3672, 0.0), (1.188, 0.4453, 0.09375), (-1.188, 0.4453, 0.09375), (1.234, 0.4453, 0.25), (-1.234, 0.4453, 0.25), (1.172, 0.4375, 0.3594), (-1.172, 0.4375, 0.3594), (1.023, 0.3594, 0.3438), (-1.023, 0.3594, 0.3438), (0.8438, 0.2109, 0.2891), (-0.8438, 0.2109, 0.2891), (0.8359, 0.2734, 0.1719), (-0.8359, 0.2734, 0.1719), (0.7578, 0.2734, 0.09375), (-0.7578, 0.2734, 0.09375), (0.8203, 0.2734, 0.08594), (-0.8203, 0.2734, 0.08594), (0.8438, 0.2734, 0.01562), (-0.8438, 0.2734, 0.01562), (0.8125, 0.2734, -0.01562), (-0.8125, 0.2734, -0.01562), (0.7266, 0.07031, 0.0), (-0.7266, 0.07031, 0.0), (0.7188, 0.1719, -0.02344), (-0.7188, 0.1719, -0.02344), (0.7188, 0.1875, 0.03906), (-0.7188, 0.1875, 0.03906), (0.7969, 0.2109, 0.2031), (-0.7969, 0.2109, 0.2031), (0.8906, 0.2656, 0.2422), (-0.8906, 0.2656, 0.2422), (0.8906, 0.3203, 0.2344), (-0.8906, 0.3203, 0.2344), (0.8125, 0.3203, -0.01562), (-0.8125, 0.3203, -0.01562), (0.8516, 0.3203, 0.01562), (-0.8516, 0.3203, 0.01562), (0.8281, 0.3203, 0.07812), (-0.8281, 0.3203, 0.07812), (0.7656, 0.3203, 0.09375), (-0.7656, 0.3203, 0.09375), (0.8438, 0.3203, 0.1719), (-0.8438, 0.3203, 0.1719), (1.039, 0.4141, 0.3281), (-1.039, 0.4141, 0.3281), (1.188, 0.4844, 0.3438), (-1.188, 0.4844, 0.3438), (1.258, 0.4922, 0.2422), (-1.258, 0.4922, 0.2422), (1.211, 0.4844, 0.08594), (-1.211, 0.4844, 0.08594), (1.047, 0.4219, 0.0), (-1.047, 0.4219, 0.0), (0.8828, 0.2656, -0.01562), (-0.8828, 0.2656, -0.01562), (0.9531, 0.3438, 0.2891), (-0.9531, 0.3438, 0.2891), (0.8906, 0.3281, 0.1094), (-0.8906, 0.3281, 0.1094), (0.9375, 0.3359, 0.0625), (-0.9375, 0.3359, 0.0625), (1.0, 0.3672, 0.125), (-1.0, 0.3672, 0.125), (0.9609, 0.3516, 0.1719), (-0.9609, 0.3516, 0.1719), (1.016, 0.375, 0.2344), (-1.016, 0.375, 0.2344), (1.055, 0.3828, 0.1875), (-1.055, 0.3828, 0.1875), (1.109, 0.3906, 0.2109), (-1.109, 0.3906, 0.2109), (1.086, 0.3906, 0.2734), (-1.086, 0.3906, 0.2734), (1.023, 0.4844, 0.4375), (-1.023, 0.4844, 0.4375), (1.25, 0.5469, 0.4688), (-1.25, 0.5469, 0.4688), (1.367, 0.5, 0.2969), (-1.367, 0.5, 0.2969), (1.312, 0.5312, 0.05469), (-1.312, 0.5312, 0.05469), (1.039, 0.4922, -0.08594), (-1.039, 0.4922, -0.08594), (0.7891, 0.3281, -0.125), (-0.7891, 0.3281, -0.125), (0.8594, 0.3828, 0.3828), (-0.8594, 0.3828, 0.3828)], [], [(46, 0, 2, 44), (3, 1, 47, 45), (44, 2, 4, 42), (5, 3, 45, 43), (2, 8, 6, 4), (7, 9, 3, 5), (0, 10, 8, 2), (9, 11, 1, 3), (10, 12, 14, 8), (15, 13, 11, 9), (8, 14, 16, 6), (17, 15, 9, 7), (14, 20, 18, 16), (19, 21, 15, 17), (12, 22, 20, 14), (21, 23, 13, 15), (22, 24, 26, 20), (27, 25, 23, 21), (20, 26, 28, 18), (29, 27, 21, 19), (26, 32, 30, 28), (31, 33, 27, 29), (24, 34, 32, 26), (33, 35, 25, 27), (34, 36, 38, 32), (39, 37, 35, 33), (32, 38, 40, 30), (41, 39, 33, 31), (38, 44, 42, 40), (43, 45, 39, 41), (36, 46, 44, 38), (45, 47, 37, 39), (46, 36, 50, 48), (51, 37, 47, 49), (36, 34, 52, 50), (53, 35, 37, 51), (34, 24, 54, 52), (55, 25, 35, 53), (24, 22, 56, 54), (57, 23, 25, 55), (22, 12, 58, 56), (59, 13, 23, 57), (12, 10, 62, 58), (63, 11, 13, 59), (10, 0, 64, 62), (65, 1, 11, 63), (0, 46, 48, 64), (49, 47, 1, 65), (60, 64, 48), (49, 65, 61), (62, 64, 60), (61, 65, 63), (60, 58, 62), (63, 59, 61), (60, 56, 58), (59, 57, 61), (60, 54, 56), (57, 55, 61), (60, 52, 54), (55, 53, 61), (60, 50, 52), (53, 51, 61), (60, 48, 50), (51, 49, 61), (88, 173, 175, 90), (175, 174, 89, 90), (86, 171, 173, 88), (174, 172, 87, 89), (84, 169, 171, 86), (172, 170, 85, 87), (82, 167, 169, 84), (170, 168, 83, 85), (80, 165, 167, 82), (168, 166, 81, 83), (78, 91, 145, 163), (146, 92, 79, 164), (91, 93, 147, 145), (148, 94, 92, 146), (93, 95, 149, 147), (150, 96, 94, 148), (95, 97, 151, 149), (152, 98, 96, 150), (97, 99, 153, 151), (154, 100, 98, 152), (99, 101, 155, 153), (156, 102, 100, 154), (101, 103, 157, 155), (158, 104, 102, 156), (103, 105, 159, 157), (160, 106, 104, 158), (105, 107, 161, 159), (162, 108, 106, 160), (107, 66, 67, 161), (67, 66, 108, 162), (109, 127, 159, 161), (160, 128, 110, 162), (127, 178, 157, 159), (158, 179, 128, 160), (125, 155, 157, 178), (158, 156, 126, 179), (123, 153, 155, 125), (156, 154, 124, 126), (121, 151, 153, 123), (154, 152, 122, 124), (119, 149, 151, 121), (152, 150, 120, 122), (117, 147, 149, 119), (150, 148, 118, 120), (115, 145, 147, 117), (148, 146, 116, 118), (113, 163, 145, 115), (146, 164, 114, 116), (113, 180, 176, 163), (176, 181, 114, 164), (109, 161, 67, 111), (67, 162, 110, 112), (111, 67, 177, 182), (177, 67, 112, 183), (176, 180, 182, 177), (183, 181, 176, 177), (134, 136, 175, 173), (175, 136, 135, 174), (132, 134, 173, 171), (174, 135, 133, 172), (130, 132, 171, 169), (172, 133, 131, 170), (165, 186, 184, 167), (185, 187, 166, 168), (130, 169, 167, 184), (168, 170, 131, 185), (143, 189, 188, 186), (188, 189, 144, 187), (184, 186, 188, 68), (188, 187, 185, 68), (129, 130, 184, 68), (185, 131, 129, 68), (141, 192, 190, 143), (191, 193, 142, 144), (139, 194, 192, 141), (193, 195, 140, 142), (138, 196, 194, 139), (195, 197, 138, 140), (137, 70, 196, 138), (197, 70, 137, 138), (189, 143, 190, 69), (191, 144, 189, 69), (69, 190, 205, 207), (206, 191, 69, 207), (70, 198, 199, 196), (200, 198, 70, 197), (196, 199, 201, 194), (202, 200, 197, 195), (194, 201, 203, 192), (204, 202, 195, 193), (192, 203, 205, 190), (206, 204, 193, 191), (198, 203, 201, 199), (202, 204, 198, 200), (198, 207, 205, 203), (206, 207, 198, 204), (138, 139, 163, 176), (164, 140, 138, 176), (139, 141, 210, 163), (211, 142, 140, 164), (141, 143, 212, 210), (213, 144, 142, 211), (143, 186, 165, 212), (166, 187, 144, 213), (80, 208, 212, 165), (213, 209, 81, 166), (208, 214, 210, 212), (211, 215, 209, 213), (78, 163, 210, 214), (211, 164, 79, 215), (130, 129, 71, 221), (71, 129, 131, 222), (132, 130, 221, 219), (222, 131, 133, 220), (134, 132, 219, 217), (220, 133, 135, 218), (136, 134, 217, 216), (218, 135, 136, 216), (216, 217, 228, 230), (229, 218, 216, 230), (217, 219, 226, 228), (227, 220, 218, 229), (219, 221, 224, 226), (225, 222, 220, 227), (221, 71, 223, 224), (223, 71, 222, 225), (223, 230, 228, 224), (229, 230, 223, 225), (224, 228, 226), (227, 229, 225), (182, 180, 233, 231), (234, 181, 183, 232), (111, 182, 231, 253), (232, 183, 112, 254), (109, 111, 253, 255), (254, 112, 110, 256), (180, 113, 251, 233), (252, 114, 181, 234), (113, 115, 249, 251), (250, 116, 114, 252), (115, 117, 247, 249), (248, 118, 116, 250), (117, 119, 245, 247), (246, 120, 118, 248), (119, 121, 243, 245), (244, 122, 120, 246), (121, 123, 241, 243), (242, 124, 122, 244), (123, 125, 239, 241), (240, 126, 124, 242), (125, 178, 235, 239), (236, 179, 126, 240), (178, 127, 237, 235), (238, 128, 179, 236), (127, 109, 255, 237), (256, 110, 128, 238), (237, 255, 257, 275), (258, 256, 238, 276), (235, 237, 275, 277), (276, 238, 236, 278), (239, 235, 277, 273), (278, 236, 240, 274), (241, 239, 273, 271), (274, 240, 242, 272), (243, 241, 271, 269), (272, 242, 244, 270), (245, 243, 269, 267), (270, 244, 246, 268), (247, 245, 267, 265), (268, 246, 248, 266), (249, 247, 265, 263), (266, 248, 250, 264), (251, 249, 263, 261), (264, 250, 252, 262), (233, 251, 261, 279), (262, 252, 234, 280), (255, 253, 259, 257), (260, 254, 256, 258), (253, 231, 281, 259), (282, 232, 254, 260), (231, 233, 279, 281), (280, 234, 232, 282), (66, 107, 283, 72), (284, 108, 66, 72), (107, 105, 285, 283), (286, 106, 108, 284), (105, 103, 287, 285), (288, 104, 106, 286), (103, 101, 289, 287), (290, 102, 104, 288), (101, 99, 291, 289), (292, 100, 102, 290), (99, 97, 293, 291), (294, 98, 100, 292), (97, 95, 295, 293), (296, 96, 98, 294), (95, 93, 297, 295), (298, 94, 96, 296), (93, 91, 299, 297), (300, 92, 94, 298), (307, 308, 327, 337), (328, 308, 307, 338), (306, 307, 337, 335), (338, 307, 306, 336), (305, 306, 335, 339), (336, 306, 305, 340), (88, 90, 305, 339), (305, 90, 89, 340), (86, 88, 339, 333), (340, 89, 87, 334), (84, 86, 333, 329), (334, 87, 85, 330), (82, 84, 329, 331), (330, 85, 83, 332), (329, 335, 337, 331), (338, 336, 330, 332), (329, 333, 339, 335), (340, 334, 330, 336), (325, 331, 337, 327), (338, 332, 326, 328), (80, 82, 331, 325), (332, 83, 81, 326), (208, 341, 343, 214), (344, 342, 209, 215), (80, 325, 341, 208), (342, 326, 81, 209), (78, 214, 343, 345), (344, 215, 79, 346), (78, 345, 299, 91), (300, 346, 79, 92), (76, 323, 351, 303), (352, 324, 76, 303), (303, 351, 349, 77), (350, 352, 303, 77), (77, 349, 347, 304), (348, 350, 77, 304), (304, 347, 327, 308), (328, 348, 304, 308), (325, 327, 347, 341), (348, 328, 326, 342), (295, 297, 317, 309), (318, 298, 296, 310), (75, 315, 323, 76), (324, 316, 75, 76), (301, 357, 355, 302), (356, 358, 301, 302), (302, 355, 353, 74), (354, 356, 302, 74), (74, 353, 315, 75), (316, 354, 74, 75), (291, 293, 361, 363), (362, 294, 292, 364), (363, 361, 367, 365), (368, 362, 364, 366), (365, 367, 369, 371), (370, 368, 366, 372), (371, 369, 375, 373), (376, 370, 372, 374), (313, 377, 373, 375), (374, 378, 314, 376), (315, 353, 373, 377), (374, 354, 316, 378), (353, 355, 371, 373), (372, 356, 354, 374), (355, 357, 365, 371), (366, 358, 356, 372), (357, 359, 363, 365), (364, 360, 358, 366), (289, 291, 363, 359), (364, 292, 290, 360), (73, 359, 357, 301), (358, 360, 73, 301), (283, 285, 287, 289), (288, 286, 284, 290), (283, 289, 359, 73), (360, 290, 284, 73), (72, 283, 73), (73, 284, 72), (293, 295, 309, 361), (310, 296, 294, 362), (309, 311, 367, 361), (368, 312, 310, 362), (311, 381, 369, 367), (370, 382, 312, 368), (313, 375, 369, 381), (370, 376, 314, 382), (347, 349, 385, 383), (386, 350, 348, 384), (317, 383, 385, 319), (386, 384, 318, 320), (297, 299, 383, 317), (384, 300, 298, 318), (299, 343, 341, 383), (342, 344, 300, 384), (341, 347, 383), (384, 348, 342), (299, 345, 343), (344, 346, 300), (313, 321, 379, 377), (380, 322, 314, 378), (315, 377, 379, 323), (380, 378, 316, 324), (319, 385, 379, 321), (380, 386, 320, 322), (349, 351, 379, 385), (380, 352, 350, 386), (323, 379, 351), (352, 380, 324), (399, 387, 413, 401), (414, 388, 400, 402), (399, 401, 403, 397), (404, 402, 400, 398), (397, 403, 405, 395), (406, 404, 398, 396), (395, 405, 407, 393), (408, 406, 396, 394), (393, 407, 409, 391), (410, 408, 394, 392), (391, 409, 411, 389), (412, 410, 392, 390), (409, 419, 417, 411), (418, 420, 410, 412), (407, 421, 419, 409), (420, 422, 408, 410), (405, 423, 421, 407), (422, 424, 406, 408), (403, 425, 423, 405), (424, 426, 404, 406), (401, 427, 425, 403), (426, 428, 402, 404), (401, 413, 415, 427), (416, 414, 402, 428), (317, 319, 443, 441), (444, 320, 318, 442), (319, 389, 411, 443), (412, 390, 320, 444), (309, 317, 441, 311), (442, 318, 310, 312), (381, 429, 413, 387), (414, 430, 382, 388), (411, 417, 439, 443), (440, 418, 412, 444), (437, 445, 443, 439), (444, 446, 438, 440), (433, 445, 437, 435), (438, 446, 434, 436), (431, 447, 445, 433), (446, 448, 432, 434), (429, 447, 431, 449), (432, 448, 430, 450), (413, 429, 449, 415), (450, 430, 414, 416), (311, 447, 429, 381), (430, 448, 312, 382), (311, 441, 445, 447), (446, 442, 312, 448), (441, 443, 445), (446, 444, 442), (415, 449, 451, 475), (452, 450, 416, 476), (449, 431, 461, 451), (462, 432, 450, 452), (431, 433, 459, 461), (460, 434, 432, 462), (433, 435, 457, 459), (458, 436, 434, 460), (435, 437, 455, 457), (456, 438, 436, 458), (437, 439, 453, 455), (454, 440, 438, 456), (439, 417, 473, 453), (474, 418, 440, 454), (427, 415, 475, 463), (476, 416, 428, 464), (425, 427, 463, 465), (464, 428, 426, 466), (423, 425, 465, 467), (466, 426, 424, 468), (421, 423, 467, 469), (468, 424, 422, 470), (419, 421, 469, 471), (470, 422, 420, 472), (417, 419, 471, 473), (472, 420, 418, 474), (457, 455, 479, 477), (480, 456, 458, 478), (477, 479, 481, 483), (482, 480, 478, 484), (483, 481, 487, 485), (488, 482, 484, 486), (485, 487, 489, 491), (490, 488, 486, 492), (463, 475, 485, 491), (486, 476, 464, 492), (451, 483, 485, 475), (486, 484, 452, 476), (451, 461, 477, 483), (478, 462, 452, 484), (457, 477, 461, 459), (462, 478, 458, 460), (453, 473, 479, 455), (480, 474, 454, 456), (471, 481, 479, 473), (480, 482, 472, 474), (469, 487, 481, 471), (482, 488, 470, 472), (467, 489, 487, 469), (488, 490, 468, 470), (465, 491, 489, 467), (490, 492, 466, 468), (463, 491, 465), (466, 492, 464), (391, 389, 503, 501), (504, 390, 392, 502), (393, 391, 501, 499), (502, 392, 394, 500), (395, 393, 499, 497), (500, 394, 396, 498), (397, 395, 497, 495), (498, 396, 398, 496), (399, 397, 495, 493), (496, 398, 400, 494), (387, 399, 493, 505), (494, 400, 388, 506), (493, 501, 503, 505), (504, 502, 494, 506), (493, 495, 499, 501), (500, 496, 494, 502), (495, 497, 499), (500, 498, 496), (313, 381, 387, 505), (388, 382, 314, 506), (313, 505, 503, 321), (504, 506, 314, 322), (319, 321, 503, 389), (504, 322, 320, 390)])
me_suzanne.use_remesh_preserve_volume = False
me_suzanne.use_remesh_preserve_attributes = False
me_suzanne.use_mirror_vertex_groups = False
me_suzanne.update()
me_torus = bpy.data.meshes.new('Torus')
me_torus.from_pydata([(1.25, 0.0, 0.0), (1.217, 0.0, 0.125), (1.125, 0.0, 0.2165), (1.0, 0.0, 0.25), (0.875, 0.0, 0.2165), (0.7835, 0.0, 0.125), (0.75, 0.0, 3.062e-17), (0.7835, 0.0, -0.125), (0.875, 0.0, -0.2165), (1.0, 0.0, -0.25), (1.125, 0.0, -0.2165), (1.217, 0.0, -0.125), (1.239, 0.1632, 0.0), (1.206, 0.1588, 0.125), (1.115, 0.1468, 0.2165), (0.9914, 0.1305, 0.25), (0.8675, 0.1142, 0.2165), (0.7768, 0.1023, 0.125), (0.7436, 0.09789, 3.062e-17), (0.7768, 0.1023, -0.125), (0.8675, 0.1142, -0.2165), (0.9914, 0.1305, -0.25), (1.115, 0.1468, -0.2165), (1.206, 0.1588, -0.125), (1.207, 0.3235, 0.0), (1.175, 0.3149, 0.125), (1.087, 0.2912, 0.2165), (0.9659, 0.2588, 0.25), (0.8452, 0.2265, 0.2165), (0.7568, 0.2028, 0.125), (0.7244, 0.1941, 3.062e-17), (0.7568, 0.2028, -0.125), (0.8452, 0.2265, -0.2165), (0.9659, 0.2588, -0.25), (1.087, 0.2912, -0.2165), (1.175, 0.3149, -0.125), (1.155, 0.4784, 0.0), (1.124, 0.4655, 0.125), (1.039, 0.4305, 0.2165), (0.9239, 0.3827, 0.25), (0.8084, 0.3348, 0.2165), (0.7239, 0.2998, 0.125), (0.6929, 0.287, 3.062e-17), (0.7239, 0.2998, -0.125), (0.8084, 0.3348, -0.2165), (0.9239, 0.3827, -0.25), (1.039, 0.4305, -0.2165), (1.124, 0.4655, -0.125), (1.083, 0.625, 0.0), (1.054, 0.6083, 0.125), (0.9743, 0.5625, 0.2165), (0.866, 0.5, 0.25), (0.7578, 0.4375, 0.2165), (0.6785, 0.3917, 0.125), (0.6495, 0.375, 3.062e-17), (0.6785, 0.3917, -0.125), (0.7578, 0.4375, -0.2165), (0.866, 0.5, -0.25), (0.9743, 0.5625, -0.2165), (1.054, 0.6083, -0.125), (0.9917, 0.761, 0.0), (0.9651, 0.7406, 0.125), (0.8925, 0.6849, 0.2165), (0.7934, 0.6088, 0.25), (0.6942, 0.5327, 0.2165), (0.6216, 0.477, 0.125), (0.595, 0.4566, 3.062e-17), (0.6216, 0.477, -0.125), (0.6942, 0.5327, -0.2165), (0.7934, 0.6088, -0.25), (0.8925, 0.6849, -0.2165), (0.9651, 0.7406, -0.125), (0.8839, 0.8839, 0.0), (0.8602, 0.8602, 0.125), (0.7955, 0.7955, 0.2165), (0.7071, 0.7071, 0.25), (0.6187, 0.6187, 0.2165), (0.554, 0.554, 0.125), (0.5303, 0.5303, 3.062e-17), (0.554, 0.554, -0.125), (0.6187, 0.6187, -0.2165), (0.7071, 0.7071, -0.25), (0.7955, 0.7955, -0.2165), (0.8602, 0.8602, -0.125), (0.761, 0.9917, 0.0), (0.7406, 0.9651, 0.125), (0.6849, 0.8925, 0.2165), (0.6088, 0.7934, 0.25), (0.5327, 0.6942, 0.2165), (0.477, 0.6216, 0.125), (0.4566, 0.595, 3.062e-17), (0.477, 0.6216, -0.125), (0.5327, 0.6942, -0.2165), (0.6088, 0.7934, -0.25), (0.6849, 0.8925, -0.2165), (0.7406, 0.9651, -0.125), (0.625, 1.083, 0.0), (0.6083, 1.054, 0.125), (0.5625, 0.9743, 0.2165), (0.5, 0.866, 0.25), (0.4375, 0.7578, 0.2165), (0.3917, 0.6785, 0.125), (0.375, 0.6495, 3.062e-17), (0.3917, 0.6785, -0.125), (0.4375, 0.7578, -0.2165), (0.5, 0.866, -0.25), (0.5625, 0.9743, -0.2165), (0.6083, 1.054, -0.125), (0.4784, 1.155, 0.0), (0.4655, 1.124, 0.125), (0.4305, 1.039, 0.2165), (0.3827, 0.9239, 0.25), (0.3348, 0.8084, 0.2165), (0.2998, 0.7239, 0.125), (0.287, 0.6929, 3.062e-17), (0.2998, 0.7239, -0.125), (0.3348, 0.8084, -0.2165), (0.3827, 0.9239, -0.25), (0.4305, 1.039, -0.2165), (0.4655, 1.124, -0.125), (0.3235, 1.207, 0.0), (0.3149, 1.175, 0.125), (0.2912, 1.087, 0.2165), (0.2588, 0.9659, 0.25), (0.2265, 0.8452, 0.2165), (0.2028, 0.7568, 0.125), (0.1941, 0.7244, 3.062e-17), (0.2028, 0.7568, -0.125), (0.2265, 0.8452, -0.2165), (0.2588, 0.9659, -0.25), (0.2912, 1.087, -0.2165), (0.3149, 1.175, -0.125), (0.1632, 1.239, 0.0), (0.1588, 1.206, 0.125), (0.1468, 1.115, 0.2165), (0.1305, 0.9914, 0.25), (0.1142, 0.8675, 0.2165), (0.1023, 0.7768, 0.125), (0.09789, 0.7436, 3.062e-17), (0.1023, 0.7768, -0.125), (0.1142, 0.8675, -0.2165), (0.1305, 0.9914, -0.25), (0.1468, 1.115, -0.2165), (0.1588, 1.206, -0.125), (9.437e-08, 1.25, 0.0), (9.184e-08, 1.217, 0.125), (8.494e-08, 1.125, 0.2165), (7.55e-08, 1.0, 0.25), (6.606e-08, 0.875, 0.2165), (5.915e-08, 0.7835, 0.125), (5.662e-08, 0.75, 3.062e-17), (5.915e-08, 0.7835, -0.125), (6.606e-08, 0.875, -0.2165), (7.55e-08, 1.0, -0.25), (8.494e-08, 1.125, -0.2165), (9.184e-08, 1.217, -0.125), (-0.1632, 1.239, 0.0), (-0.1588, 1.206, 0.125), (-0.1468, 1.115, 0.2165), (-0.1305, 0.9914, 0.25), (-0.1142, 0.8675, 0.2165), (-0.1023, 0.7768, 0.125), (-0.09789, 0.7436, 3.062e-17), (-0.1023, 0.7768, -0.125), (-0.1142, 0.8675, -0.2165), (-0.1305, 0.9914, -0.25), (-0.1468, 1.115, -0.2165), (-0.1588, 1.206, -0.125), (-0.3235, 1.207, 0.0), (-0.3149, 1.175, 0.125), (-0.2912, 1.087, 0.2165), (-0.2588, 0.9659, 0.25), (-0.2265, 0.8452, 0.2165), (-0.2028, 0.7568, 0.125), (-0.1941, 0.7244, 3.062e-17), (-0.2028, 0.7568, -0.125), (-0.2265, 0.8452, -0.2165), (-0.2588, 0.9659, -0.25), (-0.2912, 1.087, -0.2165), (-0.3149, 1.175, -0.125), (-0.4784, 1.155, 0.0), (-0.4655, 1.124, 0.125), (-0.4305, 1.039, 0.2165), (-0.3827, 0.9239, 0.25), (-0.3348, 0.8084, 0.2165), (-0.2998, 0.7239, 0.125), (-0.287, 0.6929, 3.062e-17), (-0.2998, 0.7239, -0.125), (-0.3348, 0.8084, -0.2165), (-0.3827, 0.9239, -0.25), (-0.4305, 1.039, -0.2165), (-0.4655, 1.124, -0.125), (-0.625, 1.083, 0.0), (-0.6083, 1.054, 0.125), (-0.5625, 0.9743, 0.2165), (-0.5, 0.866, 0.25), (-0.4375, 0.7578, 0.2165), (-0.3917, 0.6785, 0.125), (-0.375, 0.6495, 3.062e-17), (-0.3917, 0.6785, -0.125), (-0.4375, 0.7578, -0.2165), (-0.5, 0.866, -0.25), (-0.5625, 0.9743, -0.2165), (-0.6083, 1.054, -0.125), (-0.761, 0.9917, 0.0), (-0.7406, 0.9651, 0.125), (-0.6849, 0.8925, 0.2165), (-0.6088, 0.7934, 0.25), (-0.5327, 0.6942, 0.2165), (-0.477, 0.6216, 0.125), (-0.4566, 0.595, 3.062e-17), (-0.477, 0.6216, -0.125), (-0.5327, 0.6942, -0.2165), (-0.6088, 0.7934, -0.25), (-0.6849, 0.8925, -0.2165), (-0.7406, 0.9651, -0.125), (-0.8839, 0.8839, 0.0), (-0.8602, 0.8602, 0.125), (-0.7955, 0.7955, 0.2165), (-0.7071, 0.7071, 0.25), (-0.6187, 0.6187, 0.2165), (-0.554, 0.554, 0.125), (-0.5303, 0.5303, 3.062e-17), (-0.554, 0.554, -0.125), (-0.6187, 0.6187, -0.2165), (-0.7071, 0.7071, -0.25), (-0.7955, 0.7955, -0.2165), (-0.8602, 0.8602, -0.125), (-0.9917, 0.761, 0.0), (-0.9651, 0.7406, 0.125), (-0.8925, 0.6849, 0.2165), (-0.7934, 0.6088, 0.25), (-0.6942, 0.5327, 0.2165), (-0.6216, 0.477, 0.125), (-0.595, 0.4566, 3.062e-17), (-0.6216, 0.477, -0.125), (-0.6942, 0.5327, -0.2165), (-0.7934, 0.6088, -0.25), (-0.8925, 0.6849, -0.2165), (-0.9651, 0.7406, -0.125), (-1.083, 0.625, 0.0), (-1.054, 0.6083, 0.125), (-0.9743, 0.5625, 0.2165), (-0.866, 0.5, 0.25), (-0.7578, 0.4375, 0.2165), (-0.6785, 0.3917, 0.125), (-0.6495, 0.375, 3.062e-17), (-0.6785, 0.3917, -0.125), (-0.7578, 0.4375, -0.2165), (-0.866, 0.5, -0.25), (-0.9743, 0.5625, -0.2165), (-1.054, 0.6083, -0.125), (-1.155, 0.4784, 0.0), (-1.124, 0.4655, 0.125), (-1.039, 0.4305, 0.2165), (-0.9239, 0.3827, 0.25), (-0.8084, 0.3348, 0.2165), (-0.7239, 0.2998, 0.125), (-0.6929, 0.287, 3.062e-17), (-0.7239, 0.2998, -0.125), (-0.8084, 0.3348, -0.2165), (-0.9239, 0.3827, -0.25), (-1.039, 0.4305, -0.2165), (-1.124, 0.4655, -0.125), (-1.207, 0.3235, 0.0), (-1.175, 0.3149, 0.125), (-1.087, 0.2912, 0.2165), (-0.9659, 0.2588, 0.25), (-0.8452, 0.2265, 0.2165), (-0.7568, 0.2028, 0.125), (-0.7244, 0.1941, 3.062e-17), (-0.7568, 0.2028, -0.125), (-0.8452, 0.2265, -0.2165), (-0.9659, 0.2588, -0.25), (-1.087, 0.2912, -0.2165), (-1.175, 0.3149, -0.125), (-1.239, 0.1632, 0.0), (-1.206, 0.1588, 0.125), (-1.115, 0.1468, 0.2165), (-0.9914, 0.1305, 0.25), (-0.8675, 0.1142, 0.2165), (-0.7768, 0.1023, 0.125), (-0.7436, 0.09789, 3.062e-17), (-0.7768, 0.1023, -0.125), (-0.8675, 0.1142, -0.2165), (-0.9914, 0.1305, -0.25), (-1.115, 0.1468, -0.2165), (-1.206, 0.1588, -0.125), (-1.25, 1.093e-07, 0.0), (-1.217, 1.064e-07, 0.125), (-1.125, 9.835e-08, 0.2165), (-1.0, 8.742e-08, 0.25), (-0.875, 7.649e-08, 0.2165), (-0.7835, 6.85e-08, 0.125), (-0.75, 6.557e-08, 3.062e-17), (-0.7835, 6.85e-08, -0.125), (-0.875, 7.649e-08, -0.2165), (-1.0, 8.742e-08, -0.25), (-1.125, 9.835e-08, -0.2165), (-1.217, 1.064e-07, -0.125), (-1.239, -0.1632, 0.0), (-1.206, -0.1588, 0.125), (-1.115, -0.1468, 0.2165), (-0.9914, -0.1305, 0.25), (-0.8675, -0.1142, 0.2165), (-0.7768, -0.1023, 0.125), (-0.7436, -0.09789, 3.062e-17), (-0.7768, -0.1023, -0.125), (-0.8675, -0.1142, -0.2165), (-0.9914, -0.1305, -0.25), (-1.115, -0.1468, -0.2165), (-1.206, -0.1588, -0.125), (-1.207, -0.3235, 0.0), (-1.175, -0.3149, 0.125), (-1.087, -0.2912, 0.2165), (-0.9659, -0.2588, 0.25), (-0.8452, -0.2265, 0.2165), (-0.7568, -0.2028, 0.125), (-0.7244, -0.1941, 3.062e-17), (-0.7568, -0.2028, -0.125), (-0.8452, -0.2265, -0.2165), (-0.9659, -0.2588, -0.25), (-1.087, -0.2912, -0.2165), (-1.175, -0.3149, -0.125), (-1.155, -0.4784, 0.0), (-1.124, -0.4655, 0.125), (-1.039, -0.4305, 0.2165), (-0.9239, -0.3827, 0.25), (-0.8084, -0.3348, 0.2165), (-0.7239, -0.2998, 0.125), (-0.6929, -0.287, 3.062e-17), (-0.7239, -0.2998, -0.125), (-0.8084, -0.3348, -0.2165), (-0.9239, -0.3827, -0.25), (-1.039, -0.4305, -0.2165), (-1.124, -0.4655, -0.125), (-1.083, -0.625, 0.0), (-1.054, -0.6083, 0.125), (-0.9743, -0.5625, 0.2165), (-0.866, -0.5, 0.25), (-0.7578, -0.4375, 0.2165), (-0.6785, -0.3917, 0.125), (-0.6495, -0.375, 3.062e-17), (-0.6785, -0.3917, -0.125), (-0.7578, -0.4375, -0.2165), (-0.866, -0.5, -0.25), (-0.9743, -0.5625, -0.2165), (-1.054, -0.6083, -0.125), (-0.9917, -0.761, 0.0), (-0.9651, -0.7406, 0.125), (-0.8925, -0.6849, 0.2165), (-0.7934, -0.6088, 0.25), (-0.6942, -0.5327, 0.2165), (-0.6216, -0.477, 0.125), (-0.595, -0.4566, 3.062e-17), (-0.6216, -0.477, -0.125), (-0.6942, -0.5327, -0.2165), (-0.7934, -0.6088, -0.25), (-0.8925, -0.6849, -0.2165), (-0.9651, -0.7406, -0.125), (-0.8839, -0.8839, 0.0), (-0.8602, -0.8602, 0.125), (-0.7955, -0.7955, 0.2165), (-0.7071, -0.7071, 0.25), (-0.6187, -0.6187, 0.2165), (-0.554, -0.554, 0.125), (-0.5303, -0.5303, 3.062e-17), (-0.554, -0.554, -0.125), (-0.6187, -0.6187, -0.2165), (-0.7071, -0.7071, -0.25), (-0.7955, -0.7955, -0.2165), (-0.8602, -0.8602, -0.125), (-0.761, -0.9917, 0.0), (-0.7406, -0.9651, 0.125), (-0.6849, -0.8925, 0.2165), (-0.6088, -0.7934, 0.25), (-0.5327, -0.6942, 0.2165), (-0.477, -0.6216, 0.125), (-0.4566, -0.595, 3.062e-17), (-0.477, -0.6216, -0.125), (-0.5327, -0.6942, -0.2165), (-0.6088, -0.7934, -0.25), (-0.6849, -0.8925, -0.2165), (-0.7406, -0.9651, -0.125), (-0.625, -1.083, 0.0), (-0.6083, -1.054, 0.125), (-0.5625, -0.9743, 0.2165), (-0.5, -0.866, 0.25), (-0.4375, -0.7578, 0.2165), (-0.3917, -0.6785, 0.125), (-0.375, -0.6495, 3.062e-17), (-0.3917, -0.6785, -0.125), (-0.4375, -0.7578, -0.2165), (-0.5, -0.866, -0.25), (-0.5625, -0.9743, -0.2165), (-0.6083, -1.054, -0.125), (-0.4784, -1.155, 0.0), (-0.4655, -1.124, 0.125), (-0.4305, -1.039, 0.2165), (-0.3827, -0.9239, 0.25), (-0.3348, -0.8084, 0.2165), (-0.2998, -0.7239, 0.125), (-0.287, -0.6929, 3.062e-17), (-0.2998, -0.7239, -0.125), (-0.3348, -0.8084, -0.2165), (-0.3827, -0.9239, -0.25), (-0.4305, -1.039, -0.2165), (-0.4655, -1.124, -0.125), (-0.3235, -1.207, 0.0), (-0.3149, -1.175, 0.125), (-0.2912, -1.087, 0.2165), (-0.2588, -0.9659, 0.25), (-0.2265, -0.8452, 0.2165), (-0.2028, -0.7568, 0.125), (-0.1941, -0.7244, 3.062e-17), (-0.2028, -0.7568, -0.125), (-0.2265, -0.8452, -0.2165), (-0.2588, -0.9659, -0.25), (-0.2912, -1.087, -0.2165), (-0.3149, -1.175, -0.125), (-0.1632, -1.239, 0.0), (-0.1588, -1.206, 0.125), (-0.1468, -1.115, 0.2165), (-0.1305, -0.9914, 0.25), (-0.1142, -0.8675, 0.2165), (-0.1023, -0.7768, 0.125), (-0.0979, -0.7436, 3.062e-17), (-0.1023, -0.7768, -0.125), (-0.1142, -0.8675, -0.2165), (-0.1305, -0.9914, -0.25), (-0.1468, -1.115, -0.2165), (-0.1588, -1.206, -0.125), (9.437e-08, -1.25, 0.0), (9.184e-08, -1.217, 0.125), (8.494e-08, -1.125, 0.2165), (7.55e-08, -1.0, 0.25), (6.606e-08, -0.875, 0.2165), (5.915e-08, -0.7835, 0.125), (5.662e-08, -0.75, 3.062e-17), (5.915e-08, -0.7835, -0.125), (6.606e-08, -0.875, -0.2165), (7.55e-08, -1.0, -0.25), (8.494e-08, -1.125, -0.2165), (9.184e-08, -1.217, -0.125), (0.1632, -1.239, 0.0), (0.1588, -1.206, 0.125), (0.1468, -1.115, 0.2165), (0.1305, -0.9914, 0.25), (0.1142, -0.8675, 0.2165), (0.1023, -0.7768, 0.125), (0.09789, -0.7436, 3.062e-17), (0.1023, -0.7768, -0.125), (0.1142, -0.8675, -0.2165), (0.1305, -0.9914, -0.25), (0.1468, -1.115, -0.2165), (0.1588, -1.206, -0.125), (0.3235, -1.207, 0.0), (0.3149, -1.175, 0.125), (0.2912, -1.087, 0.2165), (0.2588, -0.9659, 0.25), (0.2265, -0.8452, 0.2165), (0.2028, -0.7568, 0.125), (0.1941, -0.7244, 3.062e-17), (0.2028, -0.7568, -0.125), (0.2265, -0.8452, -0.2165), (0.2588, -0.9659, -0.25), (0.2912, -1.087, -0.2165), (0.3149, -1.175, -0.125), (0.4784, -1.155, 0.0), (0.4655, -1.124, 0.125), (0.4305, -1.039, 0.2165), (0.3827, -0.9239, 0.25), (0.3348, -0.8084, 0.2165), (0.2998, -0.7239, 0.125), (0.287, -0.6929, 3.062e-17), (0.2998, -0.7239, -0.125), (0.3348, -0.8084, -0.2165), (0.3827, -0.9239, -0.25), (0.4305, -1.039, -0.2165), (0.4655, -1.124, -0.125), (0.625, -1.083, 0.0), (0.6083, -1.054, 0.125), (0.5625, -0.9743, 0.2165), (0.5, -0.866, 0.25), (0.4375, -0.7578, 0.2165), (0.3917, -0.6785, 0.125), (0.375, -0.6495, 3.062e-17), (0.3917, -0.6785, -0.125), (0.4375, -0.7578, -0.2165), (0.5, -0.866, -0.25), (0.5625, -0.9743, -0.2165), (0.6083, -1.054, -0.125), (0.761, -0.9917, 0.0), (0.7406, -0.9651, 0.125), (0.6849, -0.8925, 0.2165), (0.6088, -0.7934, 0.25), (0.5327, -0.6942, 0.2165), (0.477, -0.6216, 0.125), (0.4566, -0.595, 3.062e-17), (0.477, -0.6216, -0.125), (0.5327, -0.6942, -0.2165), (0.6088, -0.7934, -0.25), (0.6849, -0.8925, -0.2165), (0.7406, -0.9651, -0.125), (0.8839, -0.8839, 0.0), (0.8602, -0.8602, 0.125), (0.7955, -0.7955, 0.2165), (0.7071, -0.7071, 0.25), (0.6187, -0.6187, 0.2165), (0.554, -0.554, 0.125), (0.5303, -0.5303, 3.062e-17), (0.554, -0.554, -0.125), (0.6187, -0.6187, -0.2165), (0.7071, -0.7071, -0.25), (0.7955, -0.7955, -0.2165), (0.8602, -0.8602, -0.125), (0.9917, -0.761, 0.0), (0.9651, -0.7406, 0.125), (0.8925, -0.6849, 0.2165), (0.7934, -0.6088, 0.25), (0.6942, -0.5327, 0.2165), (0.6216, -0.477, 0.125), (0.595, -0.4566, 3.062e-17), (0.6216, -0.477, -0.125), (0.6942, -0.5327, -0.2165), (0.7934, -0.6088, -0.25), (0.8925, -0.6849, -0.2165), (0.9651, -0.7406, -0.125), (1.083, -0.625, 0.0), (1.054, -0.6083, 0.125), (0.9743, -0.5625, 0.2165), (0.866, -0.5, 0.25), (0.7578, -0.4375, 0.2165), (0.6785, -0.3917, 0.125), (0.6495, -0.375, 3.062e-17), (0.6785, -0.3917, -0.125), (0.7578, -0.4375, -0.2165), (0.866, -0.5, -0.25), (0.9743, -0.5625, -0.2165), (1.054, -0.6083, -0.125), (1.155, -0.4784, 0.0), (1.124, -0.4655, 0.125), (1.039, -0.4305, 0.2165), (0.9239, -0.3827, 0.25), (0.8084, -0.3348, 0.2165), (0.7239, -0.2998, 0.125), (0.6929, -0.287, 3.062e-17), (0.7239, -0.2998, -0.125), (0.8084, -0.3348, -0.2165), (0.9239, -0.3827, -0.25), (1.039, -0.4305, -0.2165), (1.124, -0.4655, -0.125), (1.207, -0.3235, 0.0), (1.175, -0.3149, 0.125), (1.087, -0.2912, 0.2165), (0.9659, -0.2588, 0.25), (0.8452, -0.2265, 0.2165), (0.7568, -0.2028, 0.125), (0.7244, -0.1941, 3.062e-17), (0.7568, -0.2028, -0.125), (0.8452, -0.2265, -0.2165), (0.9659, -0.2588, -0.25), (1.087, -0.2912, -0.2165), (1.175, -0.3149, -0.125), (1.239, -0.1632, 0.0), (1.206, -0.1588, 0.125), (1.115, -0.1468, 0.2165), (0.9914, -0.1305, 0.25), (0.8675, -0.1142, 0.2165), (0.7768, -0.1023, 0.125), (0.7436, -0.09789, 3.062e-17), (0.7768, -0.1023, -0.125), (0.8675, -0.1142, -0.2165), (0.9914, -0.1305, -0.25), (1.115, -0.1468, -0.2165), (1.206, -0.1588, -0.125)], [], [(0, 12, 13, 1), (1, 13, 14, 2), (2, 14, 15, 3), (3, 15, 16, 4), (4, 16, 17, 5), (5, 17, 18, 6), (6, 18, 19, 7), (7, 19, 20, 8), (8, 20, 21, 9), (9, 21, 22, 10), (10, 22, 23, 11), (11, 23, 12, 0), (12, 24, 25, 13), (13, 25, 26, 14), (14, 26, 27, 15), (15, 27, 28, 16), (16, 28, 29, 17), (17, 29, 30, 18), (18, 30, 31, 19), (19, 31, 32, 20), (20, 32, 33, 21), (21, 33, 34, 22), (22, 34, 35, 23), (23, 35, 24, 12), (24, 36, 37, 25), (25, 37, 38, 26), (26, 38, 39, 27), (27, 39, 40, 28), (28, 40, 41, 29), (29, 41, 42, 30), (30, 42, 43, 31), (31, 43, 44, 32), (32, 44, 45, 33), (33, 45, 46, 34), (34, 46, 47, 35), (35, 47, 36, 24), (36, 48, 49, 37), (37, 49, 50, 38), (38, 50, 51, 39), (39, 51, 52, 40), (40, 52, 53, 41), (41, 53, 54, 42), (42, 54, 55, 43), (43, 55, 56, 44), (44, 56, 57, 45), (45, 57, 58, 46), (46, 58, 59, 47), (47, 59, 48, 36), (48, 60, 61, 49), (49, 61, 62, 50), (50, 62, 63, 51), (51, 63, 64, 52), (52, 64, 65, 53), (53, 65, 66, 54), (54, 66, 67, 55), (55, 67, 68, 56), (56, 68, 69, 57), (57, 69, 70, 58), (58, 70, 71, 59), (59, 71, 60, 48), (60, 72, 73, 61), (61, 73, 74, 62), (62, 74, 75, 63), (63, 75, 76, 64), (64, 76, 77, 65), (65, 77, 78, 66), (66, 78, 79, 67), (67, 79, 80, 68), (68, 80, 81, 69), (69, 81, 82, 70), (70, 82, 83, 71), (71, 83, 72, 60), (72, 84, 85, 73), (73, 85, 86, 74), (74, 86, 87, 75), (75, 87, 88, 76), (76, 88, 89, 77), (77, 89, 90, 78), (78, 90, 91, 79), (79, 91, 92, 80), (80, 92, 93, 81), (81, 93, 94, 82), (82, 94, 95, 83), (83, 95, 84, 72), (84, 96, 97, 85), (85, 97, 98, 86), (86, 98, 99, 87), (87, 99, 100, 88), (88, 100, 101, 89), (89, 101, 102, 90), (90, 102, 103, 91), (91, 103, 104, 92), (92, 104, 105, 93), (93, 105, 106, 94), (94, 106, 107, 95), (95, 107, 96, 84), (96, 108, 109, 97), (97, 109, 110, 98), (98, 110, 111, 99), (99, 111, 112, 100), (100, 112, 113, 101), (101, 113, 114, 102), (102, 114, 115, 103), (103, 115, 116, 104), (104, 116, 117, 105), (105, 117, 118, 106), (106, 118, 119, 107), (107, 119, 108, 96), (108, 120, 121, 109), (109, 121, 122, 110), (110, 122, 123, 111), (111, 123, 124, 112), (112, 124, 125, 113), (113, 125, 126, 114), (114, 126, 127, 115), (115, 127, 128, 116), (116, 128, 129, 117), (117, 129, 130, 118), (118, 130, 131, 119), (119, 131, 120, 108), (120, 132, 133, 121), (121, 133, 134, 122), (122, 134, 135, 123), (123, 135, 136, 124), (124, 136, 137, 125), (125, 137, 138, 126), (126, 138, 139, 127), (127, 139, 140, 128), (128, 140, 141, 129), (129, 141, 142, 130), (130, 142, 143, 131), (131, 143, 132, 120), (132, 144, 145, 133), (133, 145, 146, 134), (134, 146, 147, 135), (135, 147, 148, 136), (136, 148, 149, 137), (137, 149, 150, 138), (138, 150, 151, 139), (139, 151, 152, 140), (140, 152, 153, 141), (141, 153, 154, 142), (142, 154, 155, 143), (143, 155, 144, 132), (144, 156, 157, 145), (145, 157, 158, 146), (146, 158, 159, 147), (147, 159, 160, 148), (148, 160, 161, 149), (149, 161, 162, 150), (150, 162, 163, 151), (151, 163, 164, 152), (152, 164, 165, 153), (153, 165, 166, 154), (154, 166, 167, 155), (155, 167, 156, 144), (156, 168, 169, 157), (157, 169, 170, 158), (158, 170, 171, 159), (159, 171, 172, 160), (160, 172, 173, 161), (161, 173, 174, 162), (162, 174, 175, 163), (163, 175, 176, 164), (164, 176, 177, 165), (165, 177, 178, 166), (166, 178, 179, 167), (167, 179, 168, 156), (168, 180, 181, 169), (169, 181, 182, 170), (170, 182, 183, 171), (171, 183, 184, 172), (172, 184, 185, 173), (173, 185, 186, 174), (174, 186, 187, 175), (175, 187, 188, 176), (176, 188, 189, 177), (177, 189, 190, 178), (178, 190, 191, 179), (179, 191, 180, 168), (180, 192, 193, 181), (181, 193, 194, 182), (182, 194, 195, 183), (183, 195, 196, 184), (184, 196, 197, 185), (185, 197, 198, 186), (186, 198, 199, 187), (187, 199, 200, 188), (188, 200, 201, 189), (189, 201, 202, 190), (190, 202, 203, 191), (191, 203, 192, 180), (192, 204, 205, 193), (193, 205, 206, 194), (194, 206, 207, 195), (195, 207, 208, 196), (196, 208, 209, 197), (197, 209, 210, 198), (198, 210, 211, 199), (199, 211, 212, 200), (200, 212, 213, 201), (201, 213, 214, 202), (202, 214, 215, 203), (203, 215, 204, 192), (204, 216, 217, 205), (205, 217, 218, 206), (206, 218, 219, 207), (207, 219, 220, 208), (208, 220, 221, 209), (209, 221, 222, 210), (210, 222, 223, 211), (211, 223, 224, 212), (212, 224, 225, 213), (213, 225, 226, 214), (214, 226, 227, 215), (215, 227, 216, 204), (216, 228, 229, 217), (217, 229, 230, 218), (218, 230, 231, 219), (219, 231, 232, 220), (220, 232, 233, 221), (221, 233, 234, 222), (222, 234, 235, 223), (223, 235, 236, 224), (224, 236, 237, 225), (225, 237, 238, 226), (226, 238, 239, 227), (227, 239, 228, 216), (228, 240, 241, 229), (229, 241, 242, 230), (230, 242, 243, 231), (231, 243, 244, 232), (232, 244, 245, 233), (233, 245, 246, 234), (234, 246, 247, 235), (235, 247, 248, 236), (236, 248, 249, 237), (237, 249, 250, 238), (238, 250, 251, 239), (239, 251, 240, 228), (240, 252, 253, 241), (241, 253, 254, 242), (242, 254, 255, 243), (243, 255, 256, 244), (244, 256, 257, 245), (245, 257, 258, 246), (246, 258, 259, 247), (247, 259, 260, 248), (248, 260, 261, 249), (249, 261, 262, 250), (250, 262, 263, 251), (251, 263, 252, 240), (252, 264, 265, 253), (253, 265, 266, 254), (254, 266, 267, 255), (255, 267, 268, 256), (256, 268, 269, 257), (257, 269, 270, 258), (258, 270, 271, 259), (259, 271, 272, 260), (260, 272, 273, 261), (261, 273, 274, 262), (262, 274, 275, 263), (263, 275, 264, 252), (264, 276, 277, 265), (265, 277, 278, 266), (266, 278, 279, 267), (267, 279, 280, 268), (268, 280, 281, 269), (269, 281, 282, 270), (270, 282, 283, 271), (271, 283, 284, 272), (272, 284, 285, 273), (273, 285, 286, 274), (274, 286, 287, 275), (275, 287, 276, 264), (276, 288, 289, 277), (277, 289, 290, 278), (278, 290, 291, 279), (279, 291, 292, 280), (280, 292, 293, 281), (281, 293, 294, 282), (282, 294, 295, 283), (283, 295, 296, 284), (284, 296, 297, 285), (285, 297, 298, 286), (286, 298, 299, 287), (287, 299, 288, 276), (288, 300, 301, 289), (289, 301, 302, 290), (290, 302, 303, 291), (291, 303, 304, 292), (292, 304, 305, 293), (293, 305, 306, 294), (294, 306, 307, 295), (295, 307, 308, 296), (296, 308, 309, 297), (297, 309, 310, 298), (298, 310, 311, 299), (299, 311, 300, 288), (300, 312, 313, 301), (301, 313, 314, 302), (302, 314, 315, 303), (303, 315, 316, 304), (304, 316, 317, 305), (305, 317, 318, 306), (306, 318, 319, 307), (307, 319, 320, 308), (308, 320, 321, 309), (309, 321, 322, 310), (310, 322, 323, 311), (311, 323, 312, 300), (312, 324, 325, 313), (313, 325, 326, 314), (314, 326, 327, 315), (315, 327, 328, 316), (316, 328, 329, 317), (317, 329, 330, 318), (318, 330, 331, 319), (319, 331, 332, 320), (320, 332, 333, 321), (321, 333, 334, 322), (322, 334, 335, 323), (323, 335, 324, 312), (324, 336, 337, 325), (325, 337, 338, 326), (326, 338, 339, 327), (327, 339, 340, 328), (328, 340, 341, 329), (329, 341, 342, 330), (330, 342, 343, 331), (331, 343, 344, 332), (332, 344, 345, 333), (333, 345, 346, 334), (334, 346, 347, 335), (335, 347, 336, 324), (336, 348, 349, 337), (337, 349, 350, 338), (338, 350, 351, 339), (339, 351, 352, 340), (340, 352, 353, 341), (341, 353, 354, 342), (342, 354, 355, 343), (343, 355, 356, 344), (344, 356, 357, 345), (345, 357, 358, 346), (346, 358, 359, 347), (347, 359, 348, 336), (348, 360, 361, 349), (349, 361, 362, 350), (350, 362, 363, 351), (351, 363, 364, 352), (352, 364, 365, 353), (353, 365, 366, 354), (354, 366, 367, 355), (355, 367, 368, 356), (356, 368, 369, 357), (357, 369, 370, 358), (358, 370, 371, 359), (359, 371, 360, 348), (360, 372, 373, 361), (361, 373, 374, 362), (362, 374, 375, 363), (363, 375, 376, 364), (364, 376, 377, 365), (365, 377, 378, 366), (366, 378, 379, 367), (367, 379, 380, 368), (368, 380, 381, 369), (369, 381, 382, 370), (370, 382, 383, 371), (371, 383, 372, 360), (372, 384, 385, 373), (373, 385, 386, 374), (374, 386, 387, 375), (375, 387, 388, 376), (376, 388, 389, 377), (377, 389, 390, 378), (378, 390, 391, 379), (379, 391, 392, 380), (380, 392, 393, 381), (381, 393, 394, 382), (382, 394, 395, 383), (383, 395, 384, 372), (384, 396, 397, 385), (385, 397, 398, 386), (386, 398, 399, 387), (387, 399, 400, 388), (388, 400, 401, 389), (389, 401, 402, 390), (390, 402, 403, 391), (391, 403, 404, 392), (392, 404, 405, 393), (393, 405, 406, 394), (394, 406, 407, 395), (395, 407, 396, 384), (396, 408, 409, 397), (397, 409, 410, 398), (398, 410, 411, 399), (399, 411, 412, 400), (400, 412, 413, 401), (401, 413, 414, 402), (402, 414, 415, 403), (403, 415, 416, 404), (404, 416, 417, 405), (405, 417, 418, 406), (406, 418, 419, 407), (407, 419, 408, 396), (408, 420, 421, 409), (409, 421, 422, 410), (410, 422, 423, 411), (411, 423, 424, 412), (412, 424, 425, 413), (413, 425, 426, 414), (414, 426, 427, 415), (415, 427, 428, 416), (416, 428, 429, 417), (417, 429, 430, 418), (418, 430, 431, 419), (419, 431, 420, 408), (420, 432, 433, 421), (421, 433, 434, 422), (422, 434, 435, 423), (423, 435, 436, 424), (424, 436, 437, 425), (425, 437, 438, 426), (426, 438, 439, 427), (427, 439, 440, 428), (428, 440, 441, 429), (429, 441, 442, 430), (430, 442, 443, 431), (431, 443, 432, 420), (432, 444, 445, 433), (433, 445, 446, 434), (434, 446, 447, 435), (435, 447, 448, 436), (436, 448, 449, 437), (437, 449, 450, 438), (438, 450, 451, 439), (439, 451, 452, 440), (440, 452, 453, 441), (441, 453, 454, 442), (442, 454, 455, 443), (443, 455, 444, 432), (444, 456, 457, 445), (445, 457, 458, 446), (446, 458, 459, 447), (447, 459, 460, 448), (448, 460, 461, 449), (449, 461, 462, 450), (450, 462, 463, 451), (451, 463, 464, 452), (452, 464, 465, 453), (453, 465, 466, 454), (454, 466, 467, 455), (455, 467, 456, 444), (456, 468, 469, 457), (457, 469, 470, 458), (458, 470, 471, 459), (459, 471, 472, 460), (460, 472, 473, 461), (461, 473, 474, 462), (462, 474, 475, 463), (463, 475, 476, 464), (464, 476, 477, 465), (465, 477, 478, 466), (466, 478, 479, 467), (467, 479, 468, 456), (468, 480, 481, 469), (469, 481, 482, 470), (470, 482, 483, 471), (471, 483, 484, 472), (472, 484, 485, 473), (473, 485, 486, 474), (474, 486, 487, 475), (475, 487, 488, 476), (476, 488, 489, 477), (477, 489, 490, 478), (478, 490, 491, 479), (479, 491, 480, 468), (480, 492, 493, 481), (481, 493, 494, 482), (482, 494, 495, 483), (483, 495, 496, 484), (484, 496, 497, 485), (485, 497, 498, 486), (486, 498, 499, 487), (487, 499, 500, 488), (488, 500, 501, 489), (489, 501, 502, 490), (490, 502, 503, 491), (491, 503, 492, 480), (492, 504, 505, 493), (493, 505, 506, 494), (494, 506, 507, 495), (495, 507, 508, 496), (496, 508, 509, 497), (497, 509, 510, 498), (498, 510, 511, 499), (499, 511, 512, 500), (500, 512, 513, 501), (501, 513, 514, 502), (502, 514, 515, 503), (503, 515, 504, 492), (504, 516, 517, 505), (505, 517, 518, 506), (506, 518, 519, 507), (507, 519, 520, 508), (508, 520, 521, 509), (509, 521, 522, 510), (510, 522, 523, 511), (511, 523, 524, 512), (512, 524, 525, 513), (513, 525, 526, 514), (514, 526, 527, 515), (515, 527, 516, 504), (516, 528, 529, 517), (517, 529, 530, 518), (518, 530, 531, 519), (519, 531, 532, 520), (520, 532, 533, 521), (521, 533, 534, 522), (522, 534, 535, 523), (523, 535, 536, 524), (524, 536, 537, 525), (525, 537, 538, 526), (526, 538, 539, 527), (527, 539, 528, 516), (528, 540, 541, 529), (529, 541, 542, 530), (530, 542, 543, 531), (531, 543, 544, 532), (532, 544, 545, 533), (533, 545, 546, 534), (534, 546, 547, 535), (535, 547, 548, 536), (536, 548, 549, 537), (537, 549, 550, 538), (538, 550, 551, 539), (539, 551, 540, 528), (540, 552, 553, 541), (541, 553, 554, 542), (542, 554, 555, 543), (543, 555, 556, 544), (544, 556, 557, 545), (545, 557, 558, 546), (546, 558, 559, 547), (547, 559, 560, 548), (548, 560, 561, 549), (549, 561, 562, 550), (550, 562, 563, 551), (551, 563, 552, 540), (552, 564, 565, 553), (553, 565, 566, 554), (554, 566, 567, 555), (555, 567, 568, 556), (556, 568, 569, 557), (557, 569, 570, 558), (558, 570, 571, 559), (559, 571, 572, 560), (560, 572, 573, 561), (561, 573, 574, 562), (562, 574, 575, 563), (563, 575, 564, 552), (564, 0, 1, 565), (565, 1, 2, 566), (566, 2, 3, 567), (567, 3, 4, 568), (568, 4, 5, 569), (569, 5, 6, 570), (570, 6, 7, 571), (571, 7, 8, 572), (572, 8, 9, 573), (573, 9, 10, 574), (574, 10, 11, 575), (575, 11, 0, 564)])
me_torus.use_remesh_preserve_volume = False
me_torus.use_remesh_preserve_attributes = False
me_torus.use_mirror_vertex_groups = False
me_torus.update()
me_cube = bpy.data.meshes.new('Cube')
me_cube.from_pydata([(1.0, 1.0, -1.0), (1.0, -1.0, -1.0), (-1.0, -1.0, -1.0), (-1.0, 1.0, -1.0), (1.0, 1.0, 1.0), (1.0, -1.0, 1.0), (-1.0, -1.0, 1.0), (-1.0, 1.0, 1.0)], [], [(0, 1, 2, 3), (4, 7, 6, 5), (0, 4, 5, 1), (1, 5, 6, 2), (2, 6, 7, 3), (4, 0, 3, 7)])
me_cube.materials.append(mat_material)
me_cube.use_remesh_preserve_volume = False
me_cube.use_remesh_preserve_attributes = False
me_cube.use_mirror_vertex_groups = False
me_cube.update()

# ---- objects
ob_empty = bpy.data.objects.new('Empty', None)
ob_camera = bpy.data.objects.new('Camera', cam_camera)
ob_sphere = bpy.data.objects.new('Sphere', me_sphere)
ob_suzanne = bpy.data.objects.new('Suzanne', me_suzanne)
ob_lamp = bpy.data.objects.new('Lamp', light_lamp)
ob_torus = bpy.data.objects.new('Torus', me_torus)
ob_cube = bpy.data.objects.new('Cube', me_cube)

# ---- transforms, parenting, visibility, modifiers, constraints
ob_empty.location = (0.0, 0.0, 0.0)
ob_empty.empty_image_offset = (0.0, 0.0)
ob_empty.lineart.crease_threshold = 0.0
ob_camera.parent = ob_empty
ob_camera.location = (10.11, 3.67, 5.344)
ob_camera.rotation_euler = (1.109, -0.0, 1.772)
ob_camera.lock_rotations_4d = False
ob_camera.empty_display_type = 'ARROWS'
ob_camera.color = (0.0, 0.0, 0.0, 0.0)
ob_camera.display_type = 'WIRE'
ob_camera.lineart.crease_threshold = 0.0
ob_sphere.location = (0.0, 0.0, 0.0)
ob_sphere.lineart.crease_threshold = 0.0
ob_suzanne.location = (0.0, 2.434, 0.0)
ob_suzanne.lineart.crease_threshold = 0.0
ob_lamp.location = (4.076, 1.005, 5.904)
ob_lamp.rotation_euler = (0.6503, 0.05522, 1.866)
ob_lamp.lock_rotations_4d = False
ob_lamp.empty_display_type = 'ARROWS'
ob_lamp.color = (0.0, 0.0, 0.0, 0.0)
ob_lamp.lineart.crease_threshold = 0.0
ob_torus.location = (0.0, 0.0, 0.0)
ob_torus.lineart.crease_threshold = 0.0
ob_cube.location = (0.0, 0.0, 0.0)
ob_cube.lock_rotations_4d = False
ob_cube.empty_display_type = 'ARROWS'
ob_cube.lineart.crease_threshold = 0.0

# ---- collection membership
col_collection_1.objects.link(ob_empty)
col_collection_1.objects.link(ob_camera)
col_collection_1.objects.link(ob_sphere)
col_collection_1.objects.link(ob_suzanne)
col_collection_1.objects.link(ob_lamp)
col_collection_2.objects.link(ob_torus)
col_collection_2.objects.link(ob_cube)

# ---- scene / render settings (as saved in the file)
scene.camera = ob_camera
scene.frame_start = 1; scene.frame_end = 250; scene.frame_set(1)
scene.render.engine = 'BLENDER_EEVEE_NEXT'
scene.render.resolution_percentage = 50
scene.render.dither_intensity = 0.0
scene.cycles.use_denoising = False
scene.cycles.samples = 128
scene.cycles.sampling_pattern = 'TABULATED_SOBOL'
scene.cycles.use_adaptive_sampling = False
scene.cycles.use_light_tree = False
scene.cycles.blur_glossy = 0.0
scene.cycles.sample_clamp_indirect = 0.0
scene.view_settings.view_transform = 'Standard'
bpy.context.view_layer.update()
